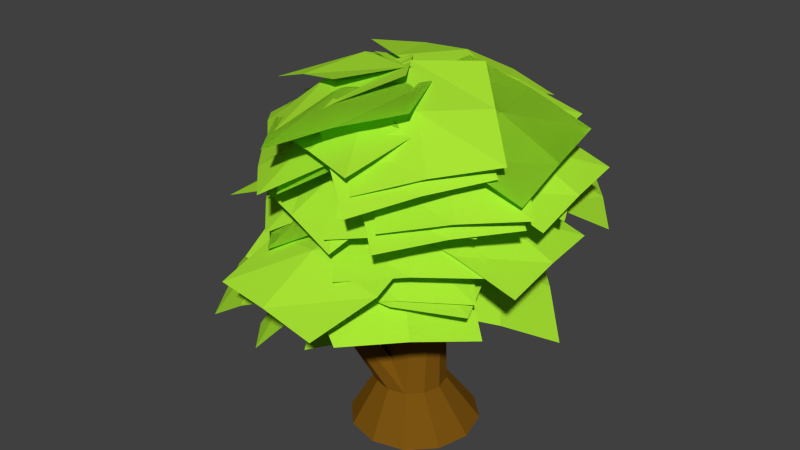 # Source: tree2.blend  (saved by Blender 2.75.0; exported with 4.5.12 LTS)
import bpy
from mathutils import Matrix  # noqa: F401  (used for matrix-valued properties, if any)

bpy.ops.wm.read_factory_settings(use_empty=True)
scene = bpy.context.scene
scene.name = 'Scene'

# ---- collections
col_collection_1 = bpy.data.collections.new('Collection 1'); scene.collection.children.link(col_collection_1)

# ---- materials (node trees are filled in below, after node groups)
mat_tree2_crown = bpy.data.materials.new('tree2_crown')
mat_tree2_crown.alpha_threshold = 0.0
mat_tree2_crown.use_transparent_shadow = False
mat_tree2_crown.diffuse_color = (0.41, 0.8, 0.03533, 1.0)
mat_tree2_crown.roughness = 0.5
mat_material_003 = bpy.data.materials.new('Material.003')
mat_material_003.alpha_threshold = 0.0
mat_material_003.use_transparent_shadow = False
mat_material_003.diffuse_color = (0.196, 0.08638, 0.005878, 1.0)
mat_material_003.roughness = 0.5

# ---- material node trees

# ---- world
world_world = bpy.data.worlds.new('World'); scene.world = world_world
world_world.color = (0.05088, 0.05088, 0.05088)
world_world.use_sun_shadow = False
world_world.sun_shadow_jitter_overblur = 0.0
world_world.cycles.sampling_method = 'MANUAL'
world_world.cycles.sample_map_resolution = 256

# ---- meshes
me_plane_053 = bpy.data.meshes.new('Plane.053')
me_plane_053.from_pydata([(1.0, -1.0, -0.2717), (-1.0, -1.0, -0.2717), (1.0, 1.0, -0.2717), (-1.0, 1.0, -0.2717), (0.0, -1.0, -0.2168), (0.0, 1.0, -0.2168), (-1.239, 0.0, -0.2117), (1.0, 0.0, -0.2117), (0.0, 0.0, 0.0)], [], [(8, 7, 2, 5), (6, 8, 5, 3), (1, 4, 8, 6), (4, 0, 7, 8)])
_uv = me_plane_053.uv_layers.new(name='UVMap')
_uv.uv.foreach_set('vector', [0.5512, 0.6053, 0.9967, 0.6053, 0.9819, 0.9222, 0.5589, 0.9994, 0.001588, 0.6053, 0.5512, 0.6053, 0.5589, 0.9994, 0.1098, 0.9713, 0.04374, 0.4029, 0.5589, 0.243, 0.5512, 0.6053, 0.001588, 0.6053, 0.5589, 0.243, 1.001, 0.2457, 0.9967, 0.6053, 0.5512, 0.6053])
me_plane_053.materials.append(mat_tree2_crown)
me_plane_053.use_remesh_preserve_volume = False
me_plane_053.use_remesh_preserve_attributes = False
me_plane_053.use_mirror_vertex_groups = False
me_plane_053.update()
me_plane_052 = bpy.data.meshes.new('Plane.052')
me_plane_052.from_pydata([(1.0, -1.0, -0.2717), (-1.0, -1.0, -0.2717), (1.0, 1.0, -0.2717), (-1.0, 1.0, -0.2717), (0.0, -1.0, -0.2168), (0.0, 1.0, -0.2168), (-1.239, 0.0, -0.2117), (1.0, 0.0, -0.2117), (0.0, 0.0, 0.0)], [], [(8, 7, 2, 5), (6, 8, 5, 3), (1, 4, 8, 6), (4, 0, 7, 8)])
_uv = me_plane_052.uv_layers.new(name='UVMap')
_uv.uv.foreach_set('vector', [0.5512, 0.6053, 0.9967, 0.6053, 0.9819, 0.9222, 0.5589, 0.9994, 0.001588, 0.6053, 0.5512, 0.6053, 0.5589, 0.9994, 0.1098, 0.9713, 0.04374, 0.4029, 0.5589, 0.243, 0.5512, 0.6053, 0.001588, 0.6053, 0.5589, 0.243, 1.001, 0.2457, 0.9967, 0.6053, 0.5512, 0.6053])
me_plane_052.materials.append(mat_tree2_crown)
me_plane_052.use_remesh_preserve_volume = False
me_plane_052.use_remesh_preserve_attributes = False
me_plane_052.use_mirror_vertex_groups = False
me_plane_052.update()
me_plane_051 = bpy.data.meshes.new('Plane.051')
me_plane_051.from_pydata([(1.0, -1.0, -0.2717), (-1.0, -1.0, -0.2717), (1.0, 1.0, -0.2717), (-1.0, 1.0, -0.2717), (0.0, -1.0, -0.2168), (0.0, 1.0, -0.2168), (-1.239, 0.0, -0.2117), (1.0, 0.0, -0.2117), (0.0, 0.0, 0.0)], [], [(8, 7, 2, 5), (6, 8, 5, 3), (1, 4, 8, 6), (4, 0, 7, 8)])
_uv = me_plane_051.uv_layers.new(name='UVMap')
_uv.uv.foreach_set('vector', [0.5512, 0.6053, 0.9967, 0.6053, 0.9819, 0.9222, 0.5589, 0.9994, 0.001588, 0.6053, 0.5512, 0.6053, 0.5589, 0.9994, 0.1098, 0.9713, 0.04374, 0.4029, 0.5589, 0.243, 0.5512, 0.6053, 0.001588, 0.6053, 0.5589, 0.243, 1.001, 0.2457, 0.9967, 0.6053, 0.5512, 0.6053])
me_plane_051.materials.append(mat_tree2_crown)
me_plane_051.use_remesh_preserve_volume = False
me_plane_051.use_remesh_preserve_attributes = False
me_plane_051.use_mirror_vertex_groups = False
me_plane_051.update()
me_plane_050 = bpy.data.meshes.new('Plane.050')
me_plane_050.from_pydata([(1.0, -1.0, -0.2717), (-1.0, -1.0, -0.2717), (1.0, 1.0, -0.2717), (-1.0, 1.0, -0.2717), (0.0, -1.0, -0.2168), (0.0, 1.0, -0.2168), (-1.239, 0.0, -0.2117), (1.0, 0.0, -0.2117), (0.0, 0.0, 0.0)], [], [(8, 7, 2, 5), (6, 8, 5, 3), (1, 4, 8, 6), (4, 0, 7, 8)])
_uv = me_plane_050.uv_layers.new(name='UVMap')
_uv.uv.foreach_set('vector', [0.5512, 0.6053, 0.9967, 0.6053, 0.9819, 0.9222, 0.5589, 0.9994, 0.001588, 0.6053, 0.5512, 0.6053, 0.5589, 0.9994, 0.1098, 0.9713, 0.04374, 0.4029, 0.5589, 0.243, 0.5512, 0.6053, 0.001588, 0.6053, 0.5589, 0.243, 1.001, 0.2457, 0.9967, 0.6053, 0.5512, 0.6053])
me_plane_050.materials.append(mat_tree2_crown)
me_plane_050.use_remesh_preserve_volume = False
me_plane_050.use_remesh_preserve_attributes = False
me_plane_050.use_mirror_vertex_groups = False
me_plane_050.update()
me_plane_049 = bpy.data.meshes.new('Plane.049')
me_plane_049.from_pydata([(1.0, -1.0, -0.2717), (-1.0, -1.0, -0.2717), (1.0, 1.0, -0.2717), (-1.0, 1.0, -0.2717), (0.0, -1.0, -0.2168), (0.0, 1.0, -0.2168), (-1.239, 0.0, -0.2117), (1.0, 0.0, -0.2117), (0.0, 0.0, 0.0)], [], [(8, 7, 2, 5), (6, 8, 5, 3), (1, 4, 8, 6), (4, 0, 7, 8)])
_uv = me_plane_049.uv_layers.new(name='UVMap')
_uv.uv.foreach_set('vector', [0.5512, 0.6053, 0.9967, 0.6053, 0.9819, 0.9222, 0.5589, 0.9994, 0.001588, 0.6053, 0.5512, 0.6053, 0.5589, 0.9994, 0.1098, 0.9713, 0.04374, 0.4029, 0.5589, 0.243, 0.5512, 0.6053, 0.001588, 0.6053, 0.5589, 0.243, 1.001, 0.2457, 0.9967, 0.6053, 0.5512, 0.6053])
me_plane_049.materials.append(mat_tree2_crown)
me_plane_049.use_remesh_preserve_volume = False
me_plane_049.use_remesh_preserve_attributes = False
me_plane_049.use_mirror_vertex_groups = False
me_plane_049.update()
me_plane_047 = bpy.data.meshes.new('Plane.047')
me_plane_047.from_pydata([(1.0, -1.0, -0.2717), (-1.0, -1.0, -0.2717), (1.0, 1.0, -0.2717), (-1.0, 1.0, -0.2717), (0.0, -1.0, -0.2168), (0.0, 1.0, -0.2168), (-1.239, 0.0, -0.2117), (1.0, 0.0, -0.2117), (0.0, 0.0, 0.0)], [], [(8, 7, 2, 5), (6, 8, 5, 3), (1, 4, 8, 6), (4, 0, 7, 8)])
_uv = me_plane_047.uv_layers.new(name='UVMap')
_uv.uv.foreach_set('vector', [0.5512, 0.6053, 0.9967, 0.6053, 0.9819, 0.9222, 0.5589, 0.9994, 0.001588, 0.6053, 0.5512, 0.6053, 0.5589, 0.9994, 0.1098, 0.9713, 0.04374, 0.4029, 0.5589, 0.243, 0.5512, 0.6053, 0.001588, 0.6053, 0.5589, 0.243, 1.001, 0.2457, 0.9967, 0.6053, 0.5512, 0.6053])
me_plane_047.materials.append(mat_tree2_crown)
me_plane_047.use_remesh_preserve_volume = False
me_plane_047.use_remesh_preserve_attributes = False
me_plane_047.use_mirror_vertex_groups = False
me_plane_047.update()
me_plane_046 = bpy.data.meshes.new('Plane.046')
me_plane_046.from_pydata([(1.0, -1.0, -0.2717), (-1.0, -1.0, -0.2717), (1.0, 1.0, -0.2717), (-1.0, 1.0, -0.2717), (0.0, -1.0, -0.2168), (0.0, 1.0, -0.2168), (-1.239, 0.0, -0.2117), (1.0, 0.0, -0.2117), (0.0, 0.0, 0.0)], [], [(8, 7, 2, 5), (6, 8, 5, 3), (1, 4, 8, 6), (4, 0, 7, 8)])
_uv = me_plane_046.uv_layers.new(name='UVMap')
_uv.uv.foreach_set('vector', [0.5512, 0.6053, 0.9967, 0.6053, 0.9819, 0.9222, 0.5589, 0.9994, 0.001588, 0.6053, 0.5512, 0.6053, 0.5589, 0.9994, 0.1098, 0.9713, 0.04374, 0.4029, 0.5589, 0.243, 0.5512, 0.6053, 0.001588, 0.6053, 0.5589, 0.243, 1.001, 0.2457, 0.9967, 0.6053, 0.5512, 0.6053])
me_plane_046.materials.append(mat_tree2_crown)
me_plane_046.use_remesh_preserve_volume = False
me_plane_046.use_remesh_preserve_attributes = False
me_plane_046.use_mirror_vertex_groups = False
me_plane_046.update()
me_plane_045 = bpy.data.meshes.new('Plane.045')
me_plane_045.from_pydata([(1.0, -1.0, -0.2717), (-1.0, -1.0, -0.2717), (1.0, 1.0, -0.2717), (-1.0, 1.0, -0.2717), (0.0, -1.0, -0.2168), (0.0, 1.0, -0.2168), (-1.239, 0.0, -0.2117), (1.0, 0.0, -0.2117), (0.0, 0.0, 0.0)], [], [(8, 7, 2, 5), (6, 8, 5, 3), (1, 4, 8, 6), (4, 0, 7, 8)])
_uv = me_plane_045.uv_layers.new(name='UVMap')
_uv.uv.foreach_set('vector', [0.5512, 0.6053, 0.9967, 0.6053, 0.9819, 0.9222, 0.5589, 0.9994, 0.001588, 0.6053, 0.5512, 0.6053, 0.5589, 0.9994, 0.1098, 0.9713, 0.04374, 0.4029, 0.5589, 0.243, 0.5512, 0.6053, 0.001588, 0.6053, 0.5589, 0.243, 1.001, 0.2457, 0.9967, 0.6053, 0.5512, 0.6053])
me_plane_045.materials.append(mat_tree2_crown)
me_plane_045.use_remesh_preserve_volume = False
me_plane_045.use_remesh_preserve_attributes = False
me_plane_045.use_mirror_vertex_groups = False
me_plane_045.update()
me_plane_044 = bpy.data.meshes.new('Plane.044')
me_plane_044.from_pydata([(1.0, -1.0, -0.2717), (-1.0, -1.0, -0.2717), (1.0, 1.0, -0.2717), (-1.0, 1.0, -0.2717), (0.0, -1.0, -0.2168), (0.0, 1.0, -0.2168), (-1.239, 0.0, -0.2117), (1.0, 0.0, -0.2117), (0.0, 0.0, 0.0)], [], [(8, 7, 2, 5), (6, 8, 5, 3), (1, 4, 8, 6), (4, 0, 7, 8)])
_uv = me_plane_044.uv_layers.new(name='UVMap')
_uv.uv.foreach_set('vector', [0.5512, 0.6053, 0.9967, 0.6053, 0.9819, 0.9222, 0.5589, 0.9994, 0.001588, 0.6053, 0.5512, 0.6053, 0.5589, 0.9994, 0.1098, 0.9713, 0.04374, 0.4029, 0.5589, 0.243, 0.5512, 0.6053, 0.001588, 0.6053, 0.5589, 0.243, 1.001, 0.2457, 0.9967, 0.6053, 0.5512, 0.6053])
me_plane_044.materials.append(mat_tree2_crown)
me_plane_044.use_remesh_preserve_volume = False
me_plane_044.use_remesh_preserve_attributes = False
me_plane_044.use_mirror_vertex_groups = False
me_plane_044.update()
me_plane_043 = bpy.data.meshes.new('Plane.043')
me_plane_043.from_pydata([(1.0, -1.0, -0.2717), (-1.0, -1.0, -0.2717), (1.0, 1.0, -0.2717), (-1.0, 1.0, -0.2717), (0.0, -1.0, -0.2168), (0.0, 1.0, -0.2168), (-1.239, 0.0, -0.2117), (1.0, 0.0, -0.2117), (0.0, 0.0, 0.0)], [], [(8, 7, 2, 5), (6, 8, 5, 3), (1, 4, 8, 6), (4, 0, 7, 8)])
_uv = me_plane_043.uv_layers.new(name='UVMap')
_uv.uv.foreach_set('vector', [0.5512, 0.6053, 0.9967, 0.6053, 0.9819, 0.9222, 0.5589, 0.9994, 0.001588, 0.6053, 0.5512, 0.6053, 0.5589, 0.9994, 0.1098, 0.9713, 0.04374, 0.4029, 0.5589, 0.243, 0.5512, 0.6053, 0.001588, 0.6053, 0.5589, 0.243, 1.001, 0.2457, 0.9967, 0.6053, 0.5512, 0.6053])
me_plane_043.materials.append(mat_tree2_crown)
me_plane_043.use_remesh_preserve_volume = False
me_plane_043.use_remesh_preserve_attributes = False
me_plane_043.use_mirror_vertex_groups = False
me_plane_043.update()
me_plane_042 = bpy.data.meshes.new('Plane.042')
me_plane_042.from_pydata([(1.0, -1.0, -0.2717), (-1.0, -1.0, -0.2717), (1.0, 1.0, -0.2717), (-1.0, 1.0, -0.2717), (0.0, -1.0, -0.2168), (0.0, 1.0, -0.2168), (-1.239, 0.0, -0.2117), (1.0, 0.0, -0.2117), (0.0, 0.0, 0.0)], [], [(8, 7, 2, 5), (6, 8, 5, 3), (1, 4, 8, 6), (4, 0, 7, 8)])
_uv = me_plane_042.uv_layers.new(name='UVMap')
_uv.uv.foreach_set('vector', [0.5512, 0.6053, 0.9967, 0.6053, 0.9819, 0.9222, 0.5589, 0.9994, 0.001588, 0.6053, 0.5512, 0.6053, 0.5589, 0.9994, 0.1098, 0.9713, 0.04374, 0.4029, 0.5589, 0.243, 0.5512, 0.6053, 0.001588, 0.6053, 0.5589, 0.243, 1.001, 0.2457, 0.9967, 0.6053, 0.5512, 0.6053])
me_plane_042.materials.append(mat_tree2_crown)
me_plane_042.use_remesh_preserve_volume = False
me_plane_042.use_remesh_preserve_attributes = False
me_plane_042.use_mirror_vertex_groups = False
me_plane_042.update()
me_plane_041 = bpy.data.meshes.new('Plane.041')
me_plane_041.from_pydata([(1.0, -1.0, -0.2717), (-1.0, -1.0, -0.2717), (1.0, 1.0, -0.2717), (-1.0, 1.0, -0.2717), (0.0, -1.0, -0.2168), (0.0, 1.0, -0.2168), (-1.239, 0.0, -0.2117), (1.0, 0.0, -0.2117), (0.0, 0.0, 0.0)], [], [(8, 7, 2, 5), (6, 8, 5, 3), (1, 4, 8, 6), (4, 0, 7, 8)])
_uv = me_plane_041.uv_layers.new(name='UVMap')
_uv.uv.foreach_set('vector', [0.5512, 0.6053, 0.9967, 0.6053, 0.9819, 0.9222, 0.5589, 0.9994, 0.001588, 0.6053, 0.5512, 0.6053, 0.5589, 0.9994, 0.1098, 0.9713, 0.04374, 0.4029, 0.5589, 0.243, 0.5512, 0.6053, 0.001588, 0.6053, 0.5589, 0.243, 1.001, 0.2457, 0.9967, 0.6053, 0.5512, 0.6053])
me_plane_041.materials.append(mat_tree2_crown)
me_plane_041.use_remesh_preserve_volume = False
me_plane_041.use_remesh_preserve_attributes = False
me_plane_041.use_mirror_vertex_groups = False
me_plane_041.update()
me_plane_040 = bpy.data.meshes.new('Plane.040')
me_plane_040.from_pydata([(1.0, -1.0, -0.2717), (-1.0, -1.0, -0.2717), (1.0, 1.0, -0.2717), (-1.0, 1.0, -0.2717), (0.0, -1.0, -0.2168), (0.0, 1.0, -0.2168), (-1.239, 0.0, -0.2117), (1.0, 0.0, -0.2117), (0.0, 0.0, 0.0)], [], [(8, 7, 2, 5), (6, 8, 5, 3), (1, 4, 8, 6), (4, 0, 7, 8)])
_uv = me_plane_040.uv_layers.new(name='UVMap')
_uv.uv.foreach_set('vector', [0.5512, 0.6053, 0.9967, 0.6053, 0.9819, 0.9222, 0.5589, 0.9994, 0.001588, 0.6053, 0.5512, 0.6053, 0.5589, 0.9994, 0.1098, 0.9713, 0.04374, 0.4029, 0.5589, 0.243, 0.5512, 0.6053, 0.001588, 0.6053, 0.5589, 0.243, 1.001, 0.2457, 0.9967, 0.6053, 0.5512, 0.6053])
me_plane_040.materials.append(mat_tree2_crown)
me_plane_040.use_remesh_preserve_volume = False
me_plane_040.use_remesh_preserve_attributes = False
me_plane_040.use_mirror_vertex_groups = False
me_plane_040.update()
me_plane_039 = bpy.data.meshes.new('Plane.039')
me_plane_039.from_pydata([(1.0, -1.0, -0.2717), (-1.0, -1.0, -0.2717), (1.0, 1.0, -0.2717), (-1.0, 1.0, -0.2717), (0.0, -1.0, -0.2168), (0.0, 1.0, -0.2168), (-1.239, 0.0, -0.2117), (1.0, 0.0, -0.2117), (0.0, 0.0, 0.0)], [], [(8, 7, 2, 5), (6, 8, 5, 3), (1, 4, 8, 6), (4, 0, 7, 8)])
_uv = me_plane_039.uv_layers.new(name='UVMap')
_uv.uv.foreach_set('vector', [0.5512, 0.6053, 0.9967, 0.6053, 0.9819, 0.9222, 0.5589, 0.9994, 0.001588, 0.6053, 0.5512, 0.6053, 0.5589, 0.9994, 0.1098, 0.9713, 0.04374, 0.4029, 0.5589, 0.243, 0.5512, 0.6053, 0.001588, 0.6053, 0.5589, 0.243, 1.001, 0.2457, 0.9967, 0.6053, 0.5512, 0.6053])
me_plane_039.materials.append(mat_tree2_crown)
me_plane_039.use_remesh_preserve_volume = False
me_plane_039.use_remesh_preserve_attributes = False
me_plane_039.use_mirror_vertex_groups = False
me_plane_039.update()
me_plane_038 = bpy.data.meshes.new('Plane.038')
me_plane_038.from_pydata([(1.0, -1.0, -0.2717), (-1.0, -1.0, -0.2717), (1.0, 1.0, -0.2717), (-1.0, 1.0, -0.2717), (0.0, -1.0, -0.2168), (0.0, 1.0, -0.2168), (-1.239, 0.0, -0.2117), (1.0, 0.0, -0.2117), (0.0, 0.0, 0.0)], [], [(8, 7, 2, 5), (6, 8, 5, 3), (1, 4, 8, 6), (4, 0, 7, 8)])
_uv = me_plane_038.uv_layers.new(name='UVMap')
_uv.uv.foreach_set('vector', [0.5512, 0.6053, 0.9967, 0.6053, 0.9819, 0.9222, 0.5589, 0.9994, 0.001588, 0.6053, 0.5512, 0.6053, 0.5589, 0.9994, 0.1098, 0.9713, 0.04374, 0.4029, 0.5589, 0.243, 0.5512, 0.6053, 0.001588, 0.6053, 0.5589, 0.243, 1.001, 0.2457, 0.9967, 0.6053, 0.5512, 0.6053])
me_plane_038.materials.append(mat_tree2_crown)
me_plane_038.use_remesh_preserve_volume = False
me_plane_038.use_remesh_preserve_attributes = False
me_plane_038.use_mirror_vertex_groups = False
me_plane_038.update()
me_plane_037 = bpy.data.meshes.new('Plane.037')
me_plane_037.from_pydata([(1.0, -1.0, -0.2717), (-1.0, -1.0, -0.2717), (1.0, 1.0, -0.2717), (-1.0, 1.0, -0.2717), (0.0, -1.0, -0.2168), (0.0, 1.0, -0.2168), (-1.239, 0.0, -0.2117), (1.0, 0.0, -0.2117), (0.0, 0.0, 0.0)], [], [(8, 7, 2, 5), (6, 8, 5, 3), (1, 4, 8, 6), (4, 0, 7, 8)])
_uv = me_plane_037.uv_layers.new(name='UVMap')
_uv.uv.foreach_set('vector', [0.5512, 0.6053, 0.9967, 0.6053, 0.9819, 0.9222, 0.5589, 0.9994, 0.001588, 0.6053, 0.5512, 0.6053, 0.5589, 0.9994, 0.1098, 0.9713, 0.04374, 0.4029, 0.5589, 0.243, 0.5512, 0.6053, 0.001588, 0.6053, 0.5589, 0.243, 1.001, 0.2457, 0.9967, 0.6053, 0.5512, 0.6053])
me_plane_037.materials.append(mat_tree2_crown)
me_plane_037.use_remesh_preserve_volume = False
me_plane_037.use_remesh_preserve_attributes = False
me_plane_037.use_mirror_vertex_groups = False
me_plane_037.update()
me_plane_036 = bpy.data.meshes.new('Plane.036')
me_plane_036.from_pydata([(1.0, -1.0, -0.2717), (-1.0, -1.0, -0.2717), (1.0, 1.0, -0.2717), (-1.0, 1.0, -0.2717), (0.0, -1.0, -0.2168), (0.0, 1.0, -0.2168), (-1.239, 0.0, -0.2117), (1.0, 0.0, -0.2117), (0.0, 0.0, 0.0)], [], [(8, 7, 2, 5), (6, 8, 5, 3), (1, 4, 8, 6), (4, 0, 7, 8)])
_uv = me_plane_036.uv_layers.new(name='UVMap')
_uv.uv.foreach_set('vector', [0.5512, 0.6053, 0.9967, 0.6053, 0.9819, 0.9222, 0.5589, 0.9994, 0.001588, 0.6053, 0.5512, 0.6053, 0.5589, 0.9994, 0.1098, 0.9713, 0.04374, 0.4029, 0.5589, 0.243, 0.5512, 0.6053, 0.001588, 0.6053, 0.5589, 0.243, 1.001, 0.2457, 0.9967, 0.6053, 0.5512, 0.6053])
me_plane_036.materials.append(mat_tree2_crown)
me_plane_036.use_remesh_preserve_volume = False
me_plane_036.use_remesh_preserve_attributes = False
me_plane_036.use_mirror_vertex_groups = False
me_plane_036.update()
me_plane_035 = bpy.data.meshes.new('Plane.035')
me_plane_035.from_pydata([(1.0, -1.0, -0.2717), (-1.0, -1.0, -0.2717), (1.0, 1.0, -0.2717), (-1.0, 1.0, -0.2717), (0.0, -1.0, -0.2168), (0.0, 1.0, -0.2168), (-1.239, 0.0, -0.2117), (1.0, 0.0, -0.2117), (0.0, 0.0, 0.0)], [], [(8, 7, 2, 5), (6, 8, 5, 3), (1, 4, 8, 6), (4, 0, 7, 8)])
_uv = me_plane_035.uv_layers.new(name='UVMap')
_uv.uv.foreach_set('vector', [0.5512, 0.6053, 0.9967, 0.6053, 0.9819, 0.9222, 0.5589, 0.9994, 0.001588, 0.6053, 0.5512, 0.6053, 0.5589, 0.9994, 0.1098, 0.9713, 0.04374, 0.4029, 0.5589, 0.243, 0.5512, 0.6053, 0.001588, 0.6053, 0.5589, 0.243, 1.001, 0.2457, 0.9967, 0.6053, 0.5512, 0.6053])
me_plane_035.materials.append(mat_tree2_crown)
me_plane_035.use_remesh_preserve_volume = False
me_plane_035.use_remesh_preserve_attributes = False
me_plane_035.use_mirror_vertex_groups = False
me_plane_035.update()
me_plane_034 = bpy.data.meshes.new('Plane.034')
me_plane_034.from_pydata([(1.0, -1.0, -0.2717), (-1.0, -1.0, -0.2717), (1.0, 1.0, -0.2717), (-1.0, 1.0, -0.2717), (0.0, -1.0, -0.2168), (0.0, 1.0, -0.2168), (-1.239, 0.0, -0.2117), (1.0, 0.0, -0.2117), (0.0, 0.0, 0.0)], [], [(8, 7, 2, 5), (6, 8, 5, 3), (1, 4, 8, 6), (4, 0, 7, 8)])
_uv = me_plane_034.uv_layers.new(name='UVMap')
_uv.uv.foreach_set('vector', [0.5512, 0.6053, 0.9967, 0.6053, 0.9819, 0.9222, 0.5589, 0.9994, 0.001588, 0.6053, 0.5512, 0.6053, 0.5589, 0.9994, 0.1098, 0.9713, 0.04374, 0.4029, 0.5589, 0.243, 0.5512, 0.6053, 0.001588, 0.6053, 0.5589, 0.243, 1.001, 0.2457, 0.9967, 0.6053, 0.5512, 0.6053])
me_plane_034.materials.append(mat_tree2_crown)
me_plane_034.use_remesh_preserve_volume = False
me_plane_034.use_remesh_preserve_attributes = False
me_plane_034.use_mirror_vertex_groups = False
me_plane_034.update()
me_plane_033 = bpy.data.meshes.new('Plane.033')
me_plane_033.from_pydata([(1.0, -1.0, -0.2717), (-1.0, -1.0, -0.2717), (1.0, 1.0, -0.2717), (-1.0, 1.0, -0.2717), (0.0, -1.0, -0.2168), (0.0, 1.0, -0.2168), (-1.239, 0.0, -0.2117), (1.0, 0.0, -0.2117), (0.0, 0.0, 0.0)], [], [(8, 7, 2, 5), (6, 8, 5, 3), (1, 4, 8, 6), (4, 0, 7, 8)])
_uv = me_plane_033.uv_layers.new(name='UVMap')
_uv.uv.foreach_set('vector', [0.5512, 0.6053, 0.9967, 0.6053, 0.9819, 0.9222, 0.5589, 0.9994, 0.001588, 0.6053, 0.5512, 0.6053, 0.5589, 0.9994, 0.1098, 0.9713, 0.04374, 0.4029, 0.5589, 0.243, 0.5512, 0.6053, 0.001588, 0.6053, 0.5589, 0.243, 1.001, 0.2457, 0.9967, 0.6053, 0.5512, 0.6053])
me_plane_033.materials.append(mat_tree2_crown)
me_plane_033.use_remesh_preserve_volume = False
me_plane_033.use_remesh_preserve_attributes = False
me_plane_033.use_mirror_vertex_groups = False
me_plane_033.update()
me_plane_032 = bpy.data.meshes.new('Plane.032')
me_plane_032.from_pydata([(1.0, -1.0, -0.2717), (-1.0, -1.0, -0.2717), (1.0, 1.0, -0.2717), (-1.0, 1.0, -0.2717), (0.0, -1.0, -0.2168), (0.0, 1.0, -0.2168), (-1.239, 0.0, -0.2117), (1.0, 0.0, -0.2117), (0.0, 0.0, 0.0)], [], [(8, 7, 2, 5), (6, 8, 5, 3), (1, 4, 8, 6), (4, 0, 7, 8)])
_uv = me_plane_032.uv_layers.new(name='UVMap')
_uv.uv.foreach_set('vector', [0.5512, 0.6053, 0.9967, 0.6053, 0.9819, 0.9222, 0.5589, 0.9994, 0.001588, 0.6053, 0.5512, 0.6053, 0.5589, 0.9994, 0.1098, 0.9713, 0.04374, 0.4029, 0.5589, 0.243, 0.5512, 0.6053, 0.001588, 0.6053, 0.5589, 0.243, 1.001, 0.2457, 0.9967, 0.6053, 0.5512, 0.6053])
me_plane_032.materials.append(mat_tree2_crown)
me_plane_032.use_remesh_preserve_volume = False
me_plane_032.use_remesh_preserve_attributes = False
me_plane_032.use_mirror_vertex_groups = False
me_plane_032.update()
me_plane_031 = bpy.data.meshes.new('Plane.031')
me_plane_031.from_pydata([(1.0, -1.0, -0.2717), (-1.0, -1.0, -0.2717), (1.0, 1.0, -0.2717), (-1.0, 1.0, -0.2717), (0.0, -1.0, -0.2168), (0.0, 1.0, -0.2168), (-1.239, 0.0, -0.2117), (1.0, 0.0, -0.2117), (0.0, 0.0, 0.0)], [], [(8, 7, 2, 5), (6, 8, 5, 3), (1, 4, 8, 6), (4, 0, 7, 8)])
_uv = me_plane_031.uv_layers.new(name='UVMap')
_uv.uv.foreach_set('vector', [0.5512, 0.6053, 0.9967, 0.6053, 0.9819, 0.9222, 0.5589, 0.9994, 0.001588, 0.6053, 0.5512, 0.6053, 0.5589, 0.9994, 0.1098, 0.9713, 0.04374, 0.4029, 0.5589, 0.243, 0.5512, 0.6053, 0.001588, 0.6053, 0.5589, 0.243, 1.001, 0.2457, 0.9967, 0.6053, 0.5512, 0.6053])
me_plane_031.materials.append(mat_tree2_crown)
me_plane_031.use_remesh_preserve_volume = False
me_plane_031.use_remesh_preserve_attributes = False
me_plane_031.use_mirror_vertex_groups = False
me_plane_031.update()
me_plane_030 = bpy.data.meshes.new('Plane.030')
me_plane_030.from_pydata([(1.0, -1.0, -0.2717), (-1.0, -1.0, -0.2717), (1.0, 1.0, -0.2717), (-1.0, 1.0, -0.2717), (0.0, -1.0, -0.2168), (0.0, 1.0, -0.2168), (-1.239, 0.0, -0.2117), (1.0, 0.0, -0.2117), (0.0, 0.0, 0.0)], [], [(8, 7, 2, 5), (6, 8, 5, 3), (1, 4, 8, 6), (4, 0, 7, 8)])
_uv = me_plane_030.uv_layers.new(name='UVMap')
_uv.uv.foreach_set('vector', [0.5512, 0.6053, 0.9967, 0.6053, 0.9819, 0.9222, 0.5589, 0.9994, 0.001588, 0.6053, 0.5512, 0.6053, 0.5589, 0.9994, 0.1098, 0.9713, 0.04374, 0.4029, 0.5589, 0.243, 0.5512, 0.6053, 0.001588, 0.6053, 0.5589, 0.243, 1.001, 0.2457, 0.9967, 0.6053, 0.5512, 0.6053])
me_plane_030.materials.append(mat_tree2_crown)
me_plane_030.use_remesh_preserve_volume = False
me_plane_030.use_remesh_preserve_attributes = False
me_plane_030.use_mirror_vertex_groups = False
me_plane_030.update()
me_plane_029 = bpy.data.meshes.new('Plane.029')
me_plane_029.from_pydata([(1.0, -1.0, -0.2717), (-1.0, -1.0, -0.2717), (1.0, 1.0, -0.2717), (-1.0, 1.0, -0.2717), (0.0, -1.0, -0.2168), (0.0, 1.0, -0.2168), (-1.239, 0.0, -0.2117), (1.0, 0.0, -0.2117), (0.0, 0.0, 0.0)], [], [(8, 7, 2, 5), (6, 8, 5, 3), (1, 4, 8, 6), (4, 0, 7, 8)])
_uv = me_plane_029.uv_layers.new(name='UVMap')
_uv.uv.foreach_set('vector', [0.5512, 0.6053, 0.9967, 0.6053, 0.9819, 0.9222, 0.5589, 0.9994, 0.001588, 0.6053, 0.5512, 0.6053, 0.5589, 0.9994, 0.1098, 0.9713, 0.04374, 0.4029, 0.5589, 0.243, 0.5512, 0.6053, 0.001588, 0.6053, 0.5589, 0.243, 1.001, 0.2457, 0.9967, 0.6053, 0.5512, 0.6053])
me_plane_029.materials.append(mat_tree2_crown)
me_plane_029.use_remesh_preserve_volume = False
me_plane_029.use_remesh_preserve_attributes = False
me_plane_029.use_mirror_vertex_groups = False
me_plane_029.update()
me_plane_028 = bpy.data.meshes.new('Plane.028')
me_plane_028.from_pydata([(1.0, -1.0, -0.2717), (-1.0, -1.0, -0.2717), (1.0, 1.0, -0.2717), (-1.0, 1.0, -0.2717), (0.0, -1.0, -0.2168), (0.0, 1.0, -0.2168), (-1.239, 0.0, -0.2117), (1.0, 0.0, -0.2117), (0.0, 0.0, 0.0)], [], [(8, 7, 2, 5), (6, 8, 5, 3), (1, 4, 8, 6), (4, 0, 7, 8)])
_uv = me_plane_028.uv_layers.new(name='UVMap')
_uv.uv.foreach_set('vector', [0.5512, 0.6053, 0.9967, 0.6053, 0.9819, 0.9222, 0.5589, 0.9994, 0.001588, 0.6053, 0.5512, 0.6053, 0.5589, 0.9994, 0.1098, 0.9713, 0.04374, 0.4029, 0.5589, 0.243, 0.5512, 0.6053, 0.001588, 0.6053, 0.5589, 0.243, 1.001, 0.2457, 0.9967, 0.6053, 0.5512, 0.6053])
me_plane_028.materials.append(mat_tree2_crown)
me_plane_028.use_remesh_preserve_volume = False
me_plane_028.use_remesh_preserve_attributes = False
me_plane_028.use_mirror_vertex_groups = False
me_plane_028.update()
me_plane_027 = bpy.data.meshes.new('Plane.027')
me_plane_027.from_pydata([(1.0, -1.0, -0.2717), (-1.0, -1.0, -0.2717), (1.0, 1.0, -0.2717), (-1.0, 1.0, -0.2717), (0.0, -1.0, -0.2168), (0.0, 1.0, -0.2168), (-1.239, 0.0, -0.2117), (1.0, 0.0, -0.2117), (0.0, 0.0, 0.0)], [], [(8, 7, 2, 5), (6, 8, 5, 3), (1, 4, 8, 6), (4, 0, 7, 8)])
_uv = me_plane_027.uv_layers.new(name='UVMap')
_uv.uv.foreach_set('vector', [0.5512, 0.6053, 0.9967, 0.6053, 0.9819, 0.9222, 0.5589, 0.9994, 0.001588, 0.6053, 0.5512, 0.6053, 0.5589, 0.9994, 0.1098, 0.9713, 0.04374, 0.4029, 0.5589, 0.243, 0.5512, 0.6053, 0.001588, 0.6053, 0.5589, 0.243, 1.001, 0.2457, 0.9967, 0.6053, 0.5512, 0.6053])
me_plane_027.materials.append(mat_tree2_crown)
me_plane_027.use_remesh_preserve_volume = False
me_plane_027.use_remesh_preserve_attributes = False
me_plane_027.use_mirror_vertex_groups = False
me_plane_027.update()
me_plane_026 = bpy.data.meshes.new('Plane.026')
me_plane_026.from_pydata([(1.0, -1.0, -0.2717), (-1.0, -1.0, -0.2717), (1.0, 1.0, -0.2717), (-1.0, 1.0, -0.2717), (0.0, -1.0, -0.2168), (0.0, 1.0, -0.2168), (-1.239, 0.0, -0.2117), (1.0, 0.0, -0.2117), (0.0, 0.0, 0.0)], [], [(8, 7, 2, 5), (6, 8, 5, 3), (1, 4, 8, 6), (4, 0, 7, 8)])
_uv = me_plane_026.uv_layers.new(name='UVMap')
_uv.uv.foreach_set('vector', [0.5512, 0.6053, 0.9967, 0.6053, 0.9819, 0.9222, 0.5589, 0.9994, 0.001588, 0.6053, 0.5512, 0.6053, 0.5589, 0.9994, 0.1098, 0.9713, 0.04374, 0.4029, 0.5589, 0.243, 0.5512, 0.6053, 0.001588, 0.6053, 0.5589, 0.243, 1.001, 0.2457, 0.9967, 0.6053, 0.5512, 0.6053])
me_plane_026.materials.append(mat_tree2_crown)
me_plane_026.use_remesh_preserve_volume = False
me_plane_026.use_remesh_preserve_attributes = False
me_plane_026.use_mirror_vertex_groups = False
me_plane_026.update()
me_plane_025 = bpy.data.meshes.new('Plane.025')
me_plane_025.from_pydata([(1.0, -1.0, -0.2717), (-1.0, -1.0, -0.2717), (1.0, 1.0, -0.2717), (-1.0, 1.0, -0.2717), (0.0, -1.0, -0.2168), (0.0, 1.0, -0.2168), (-1.239, 0.0, -0.2117), (1.0, 0.0, -0.2117), (0.0, 0.0, 0.0)], [], [(8, 7, 2, 5), (6, 8, 5, 3), (1, 4, 8, 6), (4, 0, 7, 8)])
_uv = me_plane_025.uv_layers.new(name='UVMap')
_uv.uv.foreach_set('vector', [0.5512, 0.6053, 0.9967, 0.6053, 0.9819, 0.9222, 0.5589, 0.9994, 0.001588, 0.6053, 0.5512, 0.6053, 0.5589, 0.9994, 0.1098, 0.9713, 0.04374, 0.4029, 0.5589, 0.243, 0.5512, 0.6053, 0.001588, 0.6053, 0.5589, 0.243, 1.001, 0.2457, 0.9967, 0.6053, 0.5512, 0.6053])
me_plane_025.materials.append(mat_tree2_crown)
me_plane_025.use_remesh_preserve_volume = False
me_plane_025.use_remesh_preserve_attributes = False
me_plane_025.use_mirror_vertex_groups = False
me_plane_025.update()
me_plane_024 = bpy.data.meshes.new('Plane.024')
me_plane_024.from_pydata([(1.0, -1.0, -0.2717), (-1.0, -1.0, -0.2717), (1.0, 1.0, -0.2717), (-1.0, 1.0, -0.2717), (0.0, -1.0, -0.2168), (0.0, 1.0, -0.2168), (-1.239, 0.0, -0.2117), (1.0, 0.0, -0.2117), (0.0, 0.0, 0.0)], [], [(8, 7, 2, 5), (6, 8, 5, 3), (1, 4, 8, 6), (4, 0, 7, 8)])
_uv = me_plane_024.uv_layers.new(name='UVMap')
_uv.uv.foreach_set('vector', [0.5512, 0.6053, 0.9967, 0.6053, 0.9819, 0.9222, 0.5589, 0.9994, 0.001588, 0.6053, 0.5512, 0.6053, 0.5589, 0.9994, 0.1098, 0.9713, 0.04374, 0.4029, 0.5589, 0.243, 0.5512, 0.6053, 0.001588, 0.6053, 0.5589, 0.243, 1.001, 0.2457, 0.9967, 0.6053, 0.5512, 0.6053])
me_plane_024.materials.append(mat_tree2_crown)
me_plane_024.use_remesh_preserve_volume = False
me_plane_024.use_remesh_preserve_attributes = False
me_plane_024.use_mirror_vertex_groups = False
me_plane_024.update()
me_plane_023 = bpy.data.meshes.new('Plane.023')
me_plane_023.from_pydata([(1.0, -1.0, -0.2717), (-1.0, -1.0, -0.2717), (1.0, 1.0, -0.2717), (-1.0, 1.0, -0.2717), (0.0, -1.0, -0.2168), (0.0, 1.0, -0.2168), (-1.239, 0.0, -0.2117), (1.0, 0.0, -0.2117), (0.0, 0.0, 0.0)], [], [(8, 7, 2, 5), (6, 8, 5, 3), (1, 4, 8, 6), (4, 0, 7, 8)])
_uv = me_plane_023.uv_layers.new(name='UVMap')
_uv.uv.foreach_set('vector', [0.5512, 0.6053, 0.9967, 0.6053, 0.9819, 0.9222, 0.5589, 0.9994, 0.001588, 0.6053, 0.5512, 0.6053, 0.5589, 0.9994, 0.1098, 0.9713, 0.04374, 0.4029, 0.5589, 0.243, 0.5512, 0.6053, 0.001588, 0.6053, 0.5589, 0.243, 1.001, 0.2457, 0.9967, 0.6053, 0.5512, 0.6053])
me_plane_023.materials.append(mat_tree2_crown)
me_plane_023.use_remesh_preserve_volume = False
me_plane_023.use_remesh_preserve_attributes = False
me_plane_023.use_mirror_vertex_groups = False
me_plane_023.update()
me_plane_022 = bpy.data.meshes.new('Plane.022')
me_plane_022.from_pydata([(1.0, -1.0, -0.2717), (-1.0, -1.0, -0.2717), (1.0, 1.0, -0.2717), (-1.0, 1.0, -0.2717), (0.0, -1.0, -0.2168), (0.0, 1.0, -0.2168), (-1.239, 0.0, -0.2117), (1.0, 0.0, -0.2117), (0.0, 0.0, 0.0)], [], [(8, 7, 2, 5), (6, 8, 5, 3), (1, 4, 8, 6), (4, 0, 7, 8)])
_uv = me_plane_022.uv_layers.new(name='UVMap')
_uv.uv.foreach_set('vector', [0.5512, 0.6053, 0.9967, 0.6053, 0.9819, 0.9222, 0.5589, 0.9994, 0.001588, 0.6053, 0.5512, 0.6053, 0.5589, 0.9994, 0.1098, 0.9713, 0.04374, 0.4029, 0.5589, 0.243, 0.5512, 0.6053, 0.001588, 0.6053, 0.5589, 0.243, 1.001, 0.2457, 0.9967, 0.6053, 0.5512, 0.6053])
me_plane_022.materials.append(mat_tree2_crown)
me_plane_022.use_remesh_preserve_volume = False
me_plane_022.use_remesh_preserve_attributes = False
me_plane_022.use_mirror_vertex_groups = False
me_plane_022.update()
me_plane_021 = bpy.data.meshes.new('Plane.021')
me_plane_021.from_pydata([(1.0, -1.0, -0.2717), (-1.0, -1.0, -0.2717), (1.0, 1.0, -0.2717), (-1.0, 1.0, -0.2717), (0.0, -1.0, -0.2168), (0.0, 1.0, -0.2168), (-1.239, 0.0, -0.2117), (1.0, 0.0, -0.2117), (0.0, 0.0, 0.0)], [], [(8, 7, 2, 5), (6, 8, 5, 3), (1, 4, 8, 6), (4, 0, 7, 8)])
_uv = me_plane_021.uv_layers.new(name='UVMap')
_uv.uv.foreach_set('vector', [0.5512, 0.6053, 0.9967, 0.6053, 0.9819, 0.9222, 0.5589, 0.9994, 0.001588, 0.6053, 0.5512, 0.6053, 0.5589, 0.9994, 0.1098, 0.9713, 0.04374, 0.4029, 0.5589, 0.243, 0.5512, 0.6053, 0.001588, 0.6053, 0.5589, 0.243, 1.001, 0.2457, 0.9967, 0.6053, 0.5512, 0.6053])
me_plane_021.materials.append(mat_tree2_crown)
me_plane_021.use_remesh_preserve_volume = False
me_plane_021.use_remesh_preserve_attributes = False
me_plane_021.use_mirror_vertex_groups = False
me_plane_021.update()
me_plane_020 = bpy.data.meshes.new('Plane.020')
me_plane_020.from_pydata([(1.0, -1.0, -0.2717), (-1.0, -1.0, -0.2717), (1.0, 1.0, -0.2717), (-1.0, 1.0, -0.2717), (0.0, -1.0, -0.2168), (0.0, 1.0, -0.2168), (-1.239, 0.0, -0.2117), (1.0, 0.0, -0.2117), (0.0, 0.0, 0.0)], [], [(8, 7, 2, 5), (6, 8, 5, 3), (1, 4, 8, 6), (4, 0, 7, 8)])
_uv = me_plane_020.uv_layers.new(name='UVMap')
_uv.uv.foreach_set('vector', [0.5512, 0.6053, 0.9967, 0.6053, 0.9819, 0.9222, 0.5589, 0.9994, 0.001588, 0.6053, 0.5512, 0.6053, 0.5589, 0.9994, 0.1098, 0.9713, 0.04374, 0.4029, 0.5589, 0.243, 0.5512, 0.6053, 0.001588, 0.6053, 0.5589, 0.243, 1.001, 0.2457, 0.9967, 0.6053, 0.5512, 0.6053])
me_plane_020.materials.append(mat_tree2_crown)
me_plane_020.use_remesh_preserve_volume = False
me_plane_020.use_remesh_preserve_attributes = False
me_plane_020.use_mirror_vertex_groups = False
me_plane_020.update()
me_plane_019 = bpy.data.meshes.new('Plane.019')
me_plane_019.from_pydata([(1.0, -1.0, -0.2717), (-1.0, -1.0, -0.2717), (1.0, 1.0, -0.2717), (-1.0, 1.0, -0.2717), (0.0, -1.0, -0.2168), (0.0, 1.0, -0.2168), (-1.239, 0.0, -0.2117), (1.0, 0.0, -0.2117), (0.0, 0.0, 0.0)], [], [(8, 7, 2, 5), (6, 8, 5, 3), (1, 4, 8, 6), (4, 0, 7, 8)])
_uv = me_plane_019.uv_layers.new(name='UVMap')
_uv.uv.foreach_set('vector', [0.5512, 0.6053, 0.9967, 0.6053, 0.9819, 0.9222, 0.5589, 0.9994, 0.001588, 0.6053, 0.5512, 0.6053, 0.5589, 0.9994, 0.1098, 0.9713, 0.04374, 0.4029, 0.5589, 0.243, 0.5512, 0.6053, 0.001588, 0.6053, 0.5589, 0.243, 1.001, 0.2457, 0.9967, 0.6053, 0.5512, 0.6053])
me_plane_019.materials.append(mat_tree2_crown)
me_plane_019.use_remesh_preserve_volume = False
me_plane_019.use_remesh_preserve_attributes = False
me_plane_019.use_mirror_vertex_groups = False
me_plane_019.update()
me_plane_018 = bpy.data.meshes.new('Plane.018')
me_plane_018.from_pydata([(1.0, -1.0, -0.2717), (-1.0, -1.0, -0.2717), (1.0, 1.0, -0.2717), (-1.0, 1.0, -0.2717), (0.0, -1.0, -0.2168), (0.0, 1.0, -0.2168), (-1.239, 0.0, -0.2117), (1.0, 0.0, -0.2117), (0.0, 0.0, 0.0)], [], [(8, 7, 2, 5), (6, 8, 5, 3), (1, 4, 8, 6), (4, 0, 7, 8)])
_uv = me_plane_018.uv_layers.new(name='UVMap')
_uv.uv.foreach_set('vector', [0.5512, 0.6053, 0.9967, 0.6053, 0.9819, 0.9222, 0.5589, 0.9994, 0.001588, 0.6053, 0.5512, 0.6053, 0.5589, 0.9994, 0.1098, 0.9713, 0.04374, 0.4029, 0.5589, 0.243, 0.5512, 0.6053, 0.001588, 0.6053, 0.5589, 0.243, 1.001, 0.2457, 0.9967, 0.6053, 0.5512, 0.6053])
me_plane_018.materials.append(mat_tree2_crown)
me_plane_018.use_remesh_preserve_volume = False
me_plane_018.use_remesh_preserve_attributes = False
me_plane_018.use_mirror_vertex_groups = False
me_plane_018.update()
me_plane_017 = bpy.data.meshes.new('Plane.017')
me_plane_017.from_pydata([(1.0, -1.0, -0.2717), (-1.0, -1.0, -0.2717), (1.0, 1.0, -0.2717), (-1.0, 1.0, -0.2717), (0.0, -1.0, -0.2168), (0.0, 1.0, -0.2168), (-1.239, 0.0, -0.2117), (1.0, 0.0, -0.2117), (0.0, 0.0, 0.0)], [], [(8, 7, 2, 5), (6, 8, 5, 3), (1, 4, 8, 6), (4, 0, 7, 8)])
_uv = me_plane_017.uv_layers.new(name='UVMap')
_uv.uv.foreach_set('vector', [0.5512, 0.6053, 0.9967, 0.6053, 0.9819, 0.9222, 0.5589, 0.9994, 0.001588, 0.6053, 0.5512, 0.6053, 0.5589, 0.9994, 0.1098, 0.9713, 0.04374, 0.4029, 0.5589, 0.243, 0.5512, 0.6053, 0.001588, 0.6053, 0.5589, 0.243, 1.001, 0.2457, 0.9967, 0.6053, 0.5512, 0.6053])
me_plane_017.materials.append(mat_tree2_crown)
me_plane_017.use_remesh_preserve_volume = False
me_plane_017.use_remesh_preserve_attributes = False
me_plane_017.use_mirror_vertex_groups = False
me_plane_017.update()
me_plane_016 = bpy.data.meshes.new('Plane.016')
me_plane_016.from_pydata([(1.0, -1.0, -0.2717), (-1.0, -1.0, -0.2717), (1.0, 1.0, -0.2717), (-1.0, 1.0, -0.2717), (0.0, -1.0, -0.2168), (0.0, 1.0, -0.2168), (-1.239, 0.0, -0.2117), (1.0, 0.0, -0.2117), (0.0, 0.0, 0.0)], [], [(8, 7, 2, 5), (6, 8, 5, 3), (1, 4, 8, 6), (4, 0, 7, 8)])
_uv = me_plane_016.uv_layers.new(name='UVMap')
_uv.uv.foreach_set('vector', [0.5512, 0.6053, 0.9967, 0.6053, 0.9819, 0.9222, 0.5589, 0.9994, 0.001588, 0.6053, 0.5512, 0.6053, 0.5589, 0.9994, 0.1098, 0.9713, 0.04374, 0.4029, 0.5589, 0.243, 0.5512, 0.6053, 0.001588, 0.6053, 0.5589, 0.243, 1.001, 0.2457, 0.9967, 0.6053, 0.5512, 0.6053])
me_plane_016.materials.append(mat_tree2_crown)
me_plane_016.use_remesh_preserve_volume = False
me_plane_016.use_remesh_preserve_attributes = False
me_plane_016.use_mirror_vertex_groups = False
me_plane_016.update()
me_plane_015 = bpy.data.meshes.new('Plane.015')
me_plane_015.from_pydata([(1.0, -1.0, -0.2717), (-1.0, -1.0, -0.2717), (1.0, 1.0, -0.2717), (-1.0, 1.0, -0.2717), (0.0, -1.0, -0.2168), (0.0, 1.0, -0.2168), (-1.239, 0.0, -0.2117), (1.0, 0.0, -0.2117), (0.0, 0.0, 0.0)], [], [(8, 7, 2, 5), (6, 8, 5, 3), (1, 4, 8, 6), (4, 0, 7, 8)])
_uv = me_plane_015.uv_layers.new(name='UVMap')
_uv.uv.foreach_set('vector', [0.5512, 0.6053, 0.9967, 0.6053, 0.9819, 0.9222, 0.5589, 0.9994, 0.001588, 0.6053, 0.5512, 0.6053, 0.5589, 0.9994, 0.1098, 0.9713, 0.04374, 0.4029, 0.5589, 0.243, 0.5512, 0.6053, 0.001588, 0.6053, 0.5589, 0.243, 1.001, 0.2457, 0.9967, 0.6053, 0.5512, 0.6053])
me_plane_015.materials.append(mat_tree2_crown)
me_plane_015.use_remesh_preserve_volume = False
me_plane_015.use_remesh_preserve_attributes = False
me_plane_015.use_mirror_vertex_groups = False
me_plane_015.update()
me_plane_014 = bpy.data.meshes.new('Plane.014')
me_plane_014.from_pydata([(1.0, -1.0, -0.2717), (-1.0, -1.0, -0.2717), (1.0, 1.0, -0.2717), (-1.0, 1.0, -0.2717), (0.0, -1.0, -0.2168), (0.0, 1.0, -0.2168), (-1.239, 0.0, -0.2117), (1.0, 0.0, -0.2117), (0.0, 0.0, 0.0)], [], [(8, 7, 2, 5), (6, 8, 5, 3), (1, 4, 8, 6), (4, 0, 7, 8)])
_uv = me_plane_014.uv_layers.new(name='UVMap')
_uv.uv.foreach_set('vector', [0.5512, 0.6053, 0.9967, 0.6053, 0.9819, 0.9222, 0.5589, 0.9994, 0.001588, 0.6053, 0.5512, 0.6053, 0.5589, 0.9994, 0.1098, 0.9713, 0.04374, 0.4029, 0.5589, 0.243, 0.5512, 0.6053, 0.001588, 0.6053, 0.5589, 0.243, 1.001, 0.2457, 0.9967, 0.6053, 0.5512, 0.6053])
me_plane_014.materials.append(mat_tree2_crown)
me_plane_014.use_remesh_preserve_volume = False
me_plane_014.use_remesh_preserve_attributes = False
me_plane_014.use_mirror_vertex_groups = False
me_plane_014.update()
me_plane_013 = bpy.data.meshes.new('Plane.013')
me_plane_013.from_pydata([(1.0, -1.0, -0.2717), (-1.0, -1.0, -0.2717), (1.0, 1.0, -0.2717), (-1.0, 1.0, -0.2717), (0.0, -1.0, -0.2168), (0.0, 1.0, -0.2168), (-1.239, 0.0, -0.2117), (1.0, 0.0, -0.2117), (0.0, 0.0, 0.0)], [], [(8, 7, 2, 5), (6, 8, 5, 3), (1, 4, 8, 6), (4, 0, 7, 8)])
_uv = me_plane_013.uv_layers.new(name='UVMap')
_uv.uv.foreach_set('vector', [0.5512, 0.6053, 0.9967, 0.6053, 0.9819, 0.9222, 0.5589, 0.9994, 0.001588, 0.6053, 0.5512, 0.6053, 0.5589, 0.9994, 0.1098, 0.9713, 0.04374, 0.4029, 0.5589, 0.243, 0.5512, 0.6053, 0.001588, 0.6053, 0.5589, 0.243, 1.001, 0.2457, 0.9967, 0.6053, 0.5512, 0.6053])
me_plane_013.materials.append(mat_tree2_crown)
me_plane_013.use_remesh_preserve_volume = False
me_plane_013.use_remesh_preserve_attributes = False
me_plane_013.use_mirror_vertex_groups = False
me_plane_013.update()
me_plane_012 = bpy.data.meshes.new('Plane.012')
me_plane_012.from_pydata([(1.0, -1.0, -0.2717), (-1.0, -1.0, -0.2717), (1.0, 1.0, -0.2717), (-1.0, 1.0, -0.2717), (0.0, -1.0, -0.2168), (0.0, 1.0, -0.2168), (-1.239, 0.0, -0.2117), (1.0, 0.0, -0.2117), (0.0, 0.0, 0.0)], [], [(8, 7, 2, 5), (6, 8, 5, 3), (1, 4, 8, 6), (4, 0, 7, 8)])
_uv = me_plane_012.uv_layers.new(name='UVMap')
_uv.uv.foreach_set('vector', [0.5512, 0.6053, 0.9967, 0.6053, 0.9819, 0.9222, 0.5589, 0.9994, 0.001588, 0.6053, 0.5512, 0.6053, 0.5589, 0.9994, 0.1098, 0.9713, 0.04374, 0.4029, 0.5589, 0.243, 0.5512, 0.6053, 0.001588, 0.6053, 0.5589, 0.243, 1.001, 0.2457, 0.9967, 0.6053, 0.5512, 0.6053])
me_plane_012.materials.append(mat_tree2_crown)
me_plane_012.use_remesh_preserve_volume = False
me_plane_012.use_remesh_preserve_attributes = False
me_plane_012.use_mirror_vertex_groups = False
me_plane_012.update()
me_plane_011 = bpy.data.meshes.new('Plane.011')
me_plane_011.from_pydata([(1.0, -1.0, -0.2717), (-1.0, -1.0, -0.2717), (1.0, 1.0, -0.2717), (-1.0, 1.0, -0.2717), (0.0, -1.0, -0.2168), (0.0, 1.0, -0.2168), (-1.239, 0.0, -0.2117), (1.0, 0.0, -0.2117), (0.0, 0.0, 0.0)], [], [(8, 7, 2, 5), (6, 8, 5, 3), (1, 4, 8, 6), (4, 0, 7, 8)])
_uv = me_plane_011.uv_layers.new(name='UVMap')
_uv.uv.foreach_set('vector', [0.5512, 0.6053, 0.9967, 0.6053, 0.9819, 0.9222, 0.5589, 0.9994, 0.001588, 0.6053, 0.5512, 0.6053, 0.5589, 0.9994, 0.1098, 0.9713, 0.04374, 0.4029, 0.5589, 0.243, 0.5512, 0.6053, 0.001588, 0.6053, 0.5589, 0.243, 1.001, 0.2457, 0.9967, 0.6053, 0.5512, 0.6053])
me_plane_011.materials.append(mat_tree2_crown)
me_plane_011.use_remesh_preserve_volume = False
me_plane_011.use_remesh_preserve_attributes = False
me_plane_011.use_mirror_vertex_groups = False
me_plane_011.update()
me_plane_010 = bpy.data.meshes.new('Plane.010')
me_plane_010.from_pydata([(1.0, -1.0, -0.2717), (-1.0, -1.0, -0.2717), (1.0, 1.0, -0.2717), (-1.0, 1.0, -0.2717), (0.0, -1.0, -0.2168), (0.0, 1.0, -0.2168), (-1.239, 0.0, -0.2117), (1.0, 0.0, -0.2117), (0.0, 0.0, 0.0)], [], [(8, 7, 2, 5), (6, 8, 5, 3), (1, 4, 8, 6), (4, 0, 7, 8)])
_uv = me_plane_010.uv_layers.new(name='UVMap')
_uv.uv.foreach_set('vector', [0.5512, 0.6053, 0.9967, 0.6053, 0.9819, 0.9222, 0.5589, 0.9994, 0.001588, 0.6053, 0.5512, 0.6053, 0.5589, 0.9994, 0.1098, 0.9713, 0.04374, 0.4029, 0.5589, 0.243, 0.5512, 0.6053, 0.001588, 0.6053, 0.5589, 0.243, 1.001, 0.2457, 0.9967, 0.6053, 0.5512, 0.6053])
me_plane_010.materials.append(mat_tree2_crown)
me_plane_010.use_remesh_preserve_volume = False
me_plane_010.use_remesh_preserve_attributes = False
me_plane_010.use_mirror_vertex_groups = False
me_plane_010.update()
me_plane_009 = bpy.data.meshes.new('Plane.009')
me_plane_009.from_pydata([(1.0, -1.0, -0.2717), (-1.0, -1.0, -0.2717), (1.0, 1.0, -0.2717), (-1.0, 1.0, -0.2717), (0.0, -1.0, -0.2168), (0.0, 1.0, -0.2168), (-1.239, 0.0, -0.2117), (1.0, 0.0, -0.2117), (0.0, 0.0, 0.0)], [], [(8, 7, 2, 5), (6, 8, 5, 3), (1, 4, 8, 6), (4, 0, 7, 8)])
_uv = me_plane_009.uv_layers.new(name='UVMap')
_uv.uv.foreach_set('vector', [0.5512, 0.6053, 0.9967, 0.6053, 0.9819, 0.9222, 0.5589, 0.9994, 0.001588, 0.6053, 0.5512, 0.6053, 0.5589, 0.9994, 0.1098, 0.9713, 0.04374, 0.4029, 0.5589, 0.243, 0.5512, 0.6053, 0.001588, 0.6053, 0.5589, 0.243, 1.001, 0.2457, 0.9967, 0.6053, 0.5512, 0.6053])
me_plane_009.materials.append(mat_tree2_crown)
me_plane_009.use_remesh_preserve_volume = False
me_plane_009.use_remesh_preserve_attributes = False
me_plane_009.use_mirror_vertex_groups = False
me_plane_009.update()
me_plane_008 = bpy.data.meshes.new('Plane.008')
me_plane_008.from_pydata([(1.0, -1.0, -0.2717), (-1.0, -1.0, -0.2717), (1.0, 1.0, -0.2717), (-1.0, 1.0, -0.2717), (0.0, -1.0, -0.2168), (0.0, 1.0, -0.2168), (-1.239, 0.0, -0.2117), (1.0, 0.0, -0.2117), (0.0, 0.0, 0.0)], [], [(8, 7, 2, 5), (6, 8, 5, 3), (1, 4, 8, 6), (4, 0, 7, 8)])
_uv = me_plane_008.uv_layers.new(name='UVMap')
_uv.uv.foreach_set('vector', [0.5512, 0.6053, 0.9967, 0.6053, 0.9819, 0.9222, 0.5589, 0.9994, 0.001588, 0.6053, 0.5512, 0.6053, 0.5589, 0.9994, 0.1098, 0.9713, 0.04374, 0.4029, 0.5589, 0.243, 0.5512, 0.6053, 0.001588, 0.6053, 0.5589, 0.243, 1.001, 0.2457, 0.9967, 0.6053, 0.5512, 0.6053])
me_plane_008.materials.append(mat_tree2_crown)
me_plane_008.use_remesh_preserve_volume = False
me_plane_008.use_remesh_preserve_attributes = False
me_plane_008.use_mirror_vertex_groups = False
me_plane_008.update()
me_plane_007 = bpy.data.meshes.new('Plane.007')
me_plane_007.from_pydata([(1.0, -1.0, -0.2717), (-1.0, -1.0, -0.2717), (1.0, 1.0, -0.2717), (-1.0, 1.0, -0.2717), (0.0, -1.0, -0.2168), (0.0, 1.0, -0.2168), (-1.239, 0.0, -0.2117), (1.0, 0.0, -0.2117), (0.0, 0.0, 0.0)], [], [(8, 7, 2, 5), (6, 8, 5, 3), (1, 4, 8, 6), (4, 0, 7, 8)])
_uv = me_plane_007.uv_layers.new(name='UVMap')
_uv.uv.foreach_set('vector', [0.5512, 0.6053, 0.9967, 0.6053, 0.9819, 0.9222, 0.5589, 0.9994, 0.001588, 0.6053, 0.5512, 0.6053, 0.5589, 0.9994, 0.1098, 0.9713, 0.04374, 0.4029, 0.5589, 0.243, 0.5512, 0.6053, 0.001588, 0.6053, 0.5589, 0.243, 1.001, 0.2457, 0.9967, 0.6053, 0.5512, 0.6053])
me_plane_007.materials.append(mat_tree2_crown)
me_plane_007.use_remesh_preserve_volume = False
me_plane_007.use_remesh_preserve_attributes = False
me_plane_007.use_mirror_vertex_groups = False
me_plane_007.update()
me_plane_006 = bpy.data.meshes.new('Plane.006')
me_plane_006.from_pydata([(1.0, -1.0, -0.2717), (-1.0, -1.0, -0.2717), (1.0, 1.0, -0.2717), (-1.0, 1.0, -0.2717), (0.0, -1.0, -0.2168), (0.0, 1.0, -0.2168), (-1.239, 0.0, -0.2117), (1.0, 0.0, -0.2117), (0.0, 0.0, 0.0)], [], [(8, 7, 2, 5), (6, 8, 5, 3), (1, 4, 8, 6), (4, 0, 7, 8)])
_uv = me_plane_006.uv_layers.new(name='UVMap')
_uv.uv.foreach_set('vector', [0.5512, 0.6053, 0.9967, 0.6053, 0.9819, 0.9222, 0.5589, 0.9994, 0.001588, 0.6053, 0.5512, 0.6053, 0.5589, 0.9994, 0.1098, 0.9713, 0.04374, 0.4029, 0.5589, 0.243, 0.5512, 0.6053, 0.001588, 0.6053, 0.5589, 0.243, 1.001, 0.2457, 0.9967, 0.6053, 0.5512, 0.6053])
me_plane_006.materials.append(mat_tree2_crown)
me_plane_006.use_remesh_preserve_volume = False
me_plane_006.use_remesh_preserve_attributes = False
me_plane_006.use_mirror_vertex_groups = False
me_plane_006.update()
me_plane_005 = bpy.data.meshes.new('Plane.005')
me_plane_005.from_pydata([(1.0, -1.0, -0.2717), (-1.0, -1.0, -0.2717), (1.0, 1.0, -0.2717), (-1.0, 1.0, -0.2717), (0.0, -1.0, -0.2168), (0.0, 1.0, -0.2168), (-1.239, 0.0, -0.2117), (1.0, 0.0, -0.2117), (0.0, 0.0, 0.0)], [], [(8, 7, 2, 5), (6, 8, 5, 3), (1, 4, 8, 6), (4, 0, 7, 8)])
_uv = me_plane_005.uv_layers.new(name='UVMap')
_uv.uv.foreach_set('vector', [0.5512, 0.6053, 0.9967, 0.6053, 0.9819, 0.9222, 0.5589, 0.9994, 0.001588, 0.6053, 0.5512, 0.6053, 0.5589, 0.9994, 0.1098, 0.9713, 0.04374, 0.4029, 0.5589, 0.243, 0.5512, 0.6053, 0.001588, 0.6053, 0.5589, 0.243, 1.001, 0.2457, 0.9967, 0.6053, 0.5512, 0.6053])
me_plane_005.materials.append(mat_tree2_crown)
me_plane_005.use_remesh_preserve_volume = False
me_plane_005.use_remesh_preserve_attributes = False
me_plane_005.use_mirror_vertex_groups = False
me_plane_005.update()
me_plane_004 = bpy.data.meshes.new('Plane.004')
me_plane_004.from_pydata([(1.0, -1.0, -0.2717), (-1.0, -1.0, -0.2717), (1.0, 1.0, -0.2717), (-1.0, 1.0, -0.2717), (0.0, -1.0, -0.2168), (0.0, 1.0, -0.2168), (-1.239, 0.0, -0.2117), (1.0, 0.0, -0.2117), (0.0, 0.0, 0.0)], [], [(8, 7, 2, 5), (6, 8, 5, 3), (1, 4, 8, 6), (4, 0, 7, 8)])
_uv = me_plane_004.uv_layers.new(name='UVMap')
_uv.uv.foreach_set('vector', [0.5512, 0.6053, 0.9967, 0.6053, 0.9819, 0.9222, 0.5589, 0.9994, 0.001588, 0.6053, 0.5512, 0.6053, 0.5589, 0.9994, 0.1098, 0.9713, 0.04374, 0.4029, 0.5589, 0.243, 0.5512, 0.6053, 0.001588, 0.6053, 0.5589, 0.243, 1.001, 0.2457, 0.9967, 0.6053, 0.5512, 0.6053])
me_plane_004.materials.append(mat_tree2_crown)
me_plane_004.use_remesh_preserve_volume = False
me_plane_004.use_remesh_preserve_attributes = False
me_plane_004.use_mirror_vertex_groups = False
me_plane_004.update()
me_plane_003 = bpy.data.meshes.new('Plane.003')
me_plane_003.from_pydata([(1.0, -1.0, -0.2717), (-1.0, -1.0, -0.2717), (1.0, 1.0, -0.2717), (-1.0, 1.0, -0.2717), (0.0, -1.0, -0.2168), (0.0, 1.0, -0.2168), (-1.239, 0.0, -0.2117), (1.0, 0.0, -0.2117), (0.0, 0.0, 0.0)], [], [(8, 7, 2, 5), (6, 8, 5, 3), (1, 4, 8, 6), (4, 0, 7, 8)])
_uv = me_plane_003.uv_layers.new(name='UVMap')
_uv.uv.foreach_set('vector', [0.5512, 0.6053, 0.9967, 0.6053, 0.9819, 0.9222, 0.5589, 0.9994, 0.001588, 0.6053, 0.5512, 0.6053, 0.5589, 0.9994, 0.1098, 0.9713, 0.04374, 0.4029, 0.5589, 0.243, 0.5512, 0.6053, 0.001588, 0.6053, 0.5589, 0.243, 1.001, 0.2457, 0.9967, 0.6053, 0.5512, 0.6053])
me_plane_003.materials.append(mat_tree2_crown)
me_plane_003.use_remesh_preserve_volume = False
me_plane_003.use_remesh_preserve_attributes = False
me_plane_003.use_mirror_vertex_groups = False
me_plane_003.update()
me_plane_002 = bpy.data.meshes.new('Plane.002')
me_plane_002.from_pydata([(1.0, -1.0, -0.2717), (-1.0, -1.0, -0.2717), (1.0, 1.0, -0.2717), (-1.0, 1.0, -0.2717), (0.0, -1.0, -0.2168), (0.0, 1.0, -0.2168), (-1.239, 0.0, -0.2117), (1.0, 0.0, -0.2117), (0.0, 0.0, 0.0)], [], [(8, 7, 2, 5), (6, 8, 5, 3), (1, 4, 8, 6), (4, 0, 7, 8)])
_uv = me_plane_002.uv_layers.new(name='UVMap')
_uv.uv.foreach_set('vector', [0.5512, 0.6053, 0.9967, 0.6053, 0.9819, 0.9222, 0.5589, 0.9994, 0.001588, 0.6053, 0.5512, 0.6053, 0.5589, 0.9994, 0.1098, 0.9713, 0.04374, 0.4029, 0.5589, 0.243, 0.5512, 0.6053, 0.001588, 0.6053, 0.5589, 0.243, 1.001, 0.2457, 0.9967, 0.6053, 0.5512, 0.6053])
me_plane_002.materials.append(mat_tree2_crown)
me_plane_002.use_remesh_preserve_volume = False
me_plane_002.use_remesh_preserve_attributes = False
me_plane_002.use_mirror_vertex_groups = False
me_plane_002.update()
me_plane_001 = bpy.data.meshes.new('Plane.001')
me_plane_001.from_pydata([(1.0, -1.0, -0.2717), (-1.0, -1.0, -0.2717), (1.0, 1.0, -0.2717), (-1.0, 1.0, -0.2717), (0.0, -1.0, -0.2168), (0.0, 1.0, -0.2168), (-1.239, 0.0, -0.2117), (1.0, 0.0, -0.2117), (0.0, 0.0, 0.0)], [], [(8, 7, 2, 5), (6, 8, 5, 3), (1, 4, 8, 6), (4, 0, 7, 8)])
_uv = me_plane_001.uv_layers.new(name='UVMap')
_uv.uv.foreach_set('vector', [0.5512, 0.6053, 0.9967, 0.6053, 0.9819, 0.9222, 0.5589, 0.9994, 0.001588, 0.6053, 0.5512, 0.6053, 0.5589, 0.9994, 0.1098, 0.9713, 0.04374, 0.4029, 0.5589, 0.243, 0.5512, 0.6053, 0.001588, 0.6053, 0.5589, 0.243, 1.001, 0.2457, 0.9967, 0.6053, 0.5512, 0.6053])
me_plane_001.materials.append(mat_tree2_crown)
me_plane_001.use_remesh_preserve_volume = False
me_plane_001.use_remesh_preserve_attributes = False
me_plane_001.use_mirror_vertex_groups = False
me_plane_001.update()
me_plane = bpy.data.meshes.new('Plane')
me_plane.from_pydata([(1.0, -1.0, -0.2717), (-1.0, -1.0, -0.2717), (1.0, 1.0, -0.2717), (-1.0, 1.0, -0.2717), (0.0, -1.0, -0.2168), (0.0, 1.0, -0.2168), (-1.239, 0.0, -0.2117), (1.0, 0.0, -0.2117), (0.0, 0.0, 0.0)], [], [(8, 7, 2, 5), (6, 8, 5, 3), (1, 4, 8, 6), (4, 0, 7, 8)])
_uv = me_plane.uv_layers.new(name='UVMap')
_uv.uv.foreach_set('vector', [0.5512, 0.6053, 0.9967, 0.6053, 0.9819, 0.9222, 0.5589, 0.9994, 0.001588, 0.6053, 0.5512, 0.6053, 0.5589, 0.9994, 0.1098, 0.9713, 0.04374, 0.4029, 0.5589, 0.243, 0.5512, 0.6053, 0.001588, 0.6053, 0.5589, 0.243, 1.001, 0.2457, 0.9967, 0.6053, 0.5512, 0.6053])
me_plane.materials.append(mat_tree2_crown)
me_plane.use_remesh_preserve_volume = False
me_plane.use_remesh_preserve_attributes = False
me_plane.use_mirror_vertex_groups = False
me_plane.update()
me_circle_002 = bpy.data.meshes.new('Circle.002')
me_circle_002.from_pydata([(0.0, 1.0, 0.0), (-0.5, 0.866, 0.0), (-0.866, 0.5, 0.0), (-1.0, -4.371e-08, 0.0), (-0.866, -0.5, 0.0), (-0.5, -0.866, 0.0), (-1.51e-07, -1.0, 0.0), (0.5, -0.866, 0.0), (0.866, -0.5, 0.0), (1.0, -4.649e-07, 0.0), (0.866, 0.5, 0.0), (0.5, 0.866, 0.0), (0.0, 1.0, 0.0), (-0.5, 0.866, 0.0), (-0.866, 0.5, 0.0), (-1.0, -4.371e-08, 0.0), (-0.866, -0.5, 0.0), (-0.5, -0.866, 0.0), (-1.51e-07, -1.0, 0.0), (0.5, -0.866, 0.0), (0.866, -0.5, 0.0), (1.0, -4.649e-07, 0.0), (0.866, 0.5, 0.0), (0.5, 0.866, 0.0), (-0.07342, 0.542, 0.6481), (-0.3453, 0.4691, 0.6481), (-0.5443, 0.2701, 0.6481), (-0.6172, -0.001804, 0.6481), (-0.5443, -0.2737, 0.6481), (-0.3453, -0.4727, 0.6481), (-0.07342, -0.5456, 0.6481), (0.1985, -0.4727, 0.6481), (0.3975, -0.2737, 0.6481), (0.4704, -0.001804, 0.6481), (0.3975, 0.2701, 0.6481), (0.1985, 0.4691, 0.6481), (-0.07342, 0.6041, 4.02), (-0.1762, 0.5765, 4.02), (-0.2515, 0.5013, 4.02), (-0.2791, 0.3984, 4.02), (-0.2515, 0.2956, 4.02), (-0.1762, 0.2204, 4.02), (-0.07342, 0.1928, 4.02), (0.0294, 0.2204, 4.02), (0.1047, 0.2956, 4.02), (0.1322, 0.3984, 4.02), (0.1047, 0.5013, 4.02), (0.0294, 0.5765, 4.02), (-0.07342, 0.6041, 4.02), (-0.1762, 0.5765, 4.02), (-0.2515, 0.5013, 4.02), (-0.2791, 0.3984, 4.02), (-0.2515, 0.2956, 4.02), (-0.1762, 0.2204, 4.02), (-0.07342, 0.1928, 4.02), (0.0294, 0.2204, 4.02), (0.1047, 0.2956, 4.02), (0.1322, 0.3984, 4.02), (0.1047, 0.5013, 4.02), (0.0294, 0.5765, 4.02), (-0.07342, 0.3559, 5.354), (-0.0936, 0.3505, 5.354), (-0.1084, 0.3357, 5.354), (-0.1138, 0.3156, 5.354), (-0.1084, 0.2954, 5.354), (-0.0936, 0.2806, 5.354), (-0.07342, 0.2752, 5.354), (-0.05325, 0.2806, 5.354), (-0.03848, 0.2954, 5.354), (-0.03307, 0.3156, 5.354), (-0.03848, 0.3357, 5.354), (-0.05325, 0.3505, 5.354), (-0.07342, 0.542, 0.6481), (-0.3453, 0.4691, 0.6481), (-0.5443, 0.2701, 0.6481), (-0.6172, -0.001804, 0.6481), (0.3975, 0.2701, 0.6481), (0.1985, 0.4691, 0.6481), (-0.5443, -0.2737, 0.6481), (-0.3453, -0.4727, 0.6481), (-0.07342, -0.5456, 0.6481), (0.1985, -0.4727, 0.6481), (0.3975, -0.2737, 0.6481), (-0.07342, 0.542, 0.6481), (-0.3453, 0.4691, 0.6481), (-0.5443, 0.2701, 0.6481), (-0.6172, -0.001804, 0.6481), (0.3975, 0.2701, 0.6481), (0.1985, 0.4691, 0.6481), (-0.5443, -0.2737, 0.6481), (-0.3453, -0.4727, 0.6481), (-0.07342, -0.5456, 0.6481), (0.1985, -0.4727, 0.6481), (0.3975, -0.2737, 0.6481), (-0.07342, 0.542, 0.6481), (-0.3453, 0.4691, 0.6481), (-0.5443, 0.2701, 0.6481), (-0.6172, -0.001804, 0.6481), (0.3975, 0.2701, 0.6481), (0.1985, 0.4691, 0.6481), (-0.5443, -0.2737, 0.6481), (-0.3453, -0.4727, 0.6481), (-0.07342, -0.5456, 0.6481), (0.1985, -0.4727, 0.6481), (0.3975, -0.2737, 0.6481), (-0.07342, 0.542, 0.6481), (-0.3453, 0.4691, 0.6481), (-0.5443, 0.2701, 0.6481), (0.3975, 0.2701, 0.6481), (0.1985, 0.4691, 0.6481), (-0.5443, -0.2737, 0.6481), (-0.3453, -0.4727, 0.6481), (-0.07342, -0.5456, 0.6481), (0.1985, -0.4727, 0.6481), (0.3975, -0.2737, 0.6481), (-1.344, -0.7152, 1.997), (-1.259, -0.7996, 1.997), (-1.144, -0.8304, 1.997), (-1.029, -0.7996, 1.997), (-0.9444, -0.7152, 1.997), (-1.555, -0.7895, 2.584), (-1.516, -0.8279, 2.584), (-1.464, -0.842, 2.584), (-1.411, -0.8279, 2.584), (-1.373, -0.7895, 2.584), (-1.732, -0.8212, 2.77), (-1.719, -0.8343, 2.77), (-1.701, -0.8391, 2.77), (-1.684, -0.8343, 2.77), (-1.671, -0.8212, 2.77), (-1.128, -0.8324, 2.921), (-1.122, -0.8385, 2.921), (-1.113, -0.8407, 2.921), (-1.105, -0.8385, 2.921), (-1.099, -0.8324, 2.921)], [], [(11, 0, 12, 23), (10, 11, 23, 22), (9, 10, 22, 21), (8, 9, 21, 20), (7, 8, 20, 19), (6, 7, 19, 18), (5, 6, 18, 17), (4, 5, 17, 16), (3, 4, 16, 15), (2, 3, 15, 14), (1, 2, 14, 13), (0, 1, 13, 12), (23, 12, 24, 35), (22, 23, 35, 34), (21, 22, 34, 33), (20, 21, 33, 32), (19, 20, 32, 31), (18, 19, 31, 30), (17, 18, 30, 29), (16, 17, 29, 28), (15, 16, 28, 27), (14, 15, 27, 26), (13, 14, 26, 25), (12, 13, 25, 24), (35, 24, 36, 47), (34, 35, 47, 46), (33, 34, 46, 45), (32, 33, 45, 44), (31, 32, 44, 43), (30, 31, 43, 42), (29, 30, 42, 41), (28, 29, 41, 40), (27, 28, 40, 39), (26, 27, 39, 38), (25, 26, 38, 37), (24, 25, 37, 36), (47, 36, 48, 59), (46, 47, 59, 58), (45, 46, 58, 57), (44, 45, 57, 56), (43, 44, 56, 55), (42, 43, 55, 54), (41, 42, 54, 53), (40, 41, 53, 52), (39, 40, 52, 51), (38, 39, 51, 50), (37, 38, 50, 49), (36, 37, 49, 48), (59, 48, 60, 71), (58, 59, 71, 70), (57, 58, 70, 69), (56, 57, 69, 68), (55, 56, 68, 67), (54, 55, 67, 66), (53, 54, 66, 65), (52, 53, 65, 64), (51, 52, 64, 63), (50, 51, 63, 62), (49, 50, 62, 61), (48, 49, 61, 60), (24, 35, 77, 72), (35, 34, 76, 77), (27, 26, 74, 75), (26, 25, 73, 74), (25, 24, 72, 73), (32, 31, 81, 82), (31, 30, 80, 81), (30, 29, 79, 80), (29, 28, 78, 79), (82, 81, 92, 93), (81, 80, 91, 92), (80, 79, 90, 91), (79, 78, 89, 90), (72, 77, 88, 83), (77, 76, 87, 88), (75, 74, 85, 86), (74, 73, 84, 85), (73, 72, 83, 84), (93, 92, 103, 104), (92, 91, 102, 103), (91, 90, 101, 102), (90, 89, 100, 101), (83, 88, 99, 94), (88, 87, 98, 99), (86, 85, 96, 97), (85, 84, 95, 96), (84, 83, 94, 95), (104, 103, 113, 114), (103, 102, 112, 113), (102, 101, 111, 112), (101, 100, 110, 111), (94, 99, 109, 105), (99, 98, 108, 109), (96, 95, 106, 107), (95, 94, 105, 106), (114, 113, 118, 119), (113, 112, 117, 118), (112, 111, 116, 117), (111, 110, 115, 116), (119, 118, 123, 124), (118, 117, 122, 123), (117, 116, 121, 122), (116, 115, 120, 121), (124, 123, 128, 129), (123, 122, 127, 128), (122, 121, 126, 127), (121, 120, 125, 126), (123, 124, 134, 133), (122, 123, 133, 132), (121, 122, 132, 131), (120, 121, 131, 130)])
me_circle_002.materials.append(mat_material_003)
me_circle_002.use_remesh_preserve_volume = False
me_circle_002.use_remesh_preserve_attributes = False
me_circle_002.use_mirror_vertex_groups = False
me_circle_002.update()

# ---- objects
ob_plane_053 = bpy.data.objects.new('Plane.053', me_plane_053)
ob_plane_052 = bpy.data.objects.new('Plane.052', me_plane_052)
ob_plane_051 = bpy.data.objects.new('Plane.051', me_plane_051)
ob_plane_050 = bpy.data.objects.new('Plane.050', me_plane_050)
ob_plane_049 = bpy.data.objects.new('Plane.049', me_plane_049)
ob_plane_047 = bpy.data.objects.new('Plane.047', me_plane_047)
ob_plane_046 = bpy.data.objects.new('Plane.046', me_plane_046)
ob_plane_045 = bpy.data.objects.new('Plane.045', me_plane_045)
ob_plane_044 = bpy.data.objects.new('Plane.044', me_plane_044)
ob_plane_043 = bpy.data.objects.new('Plane.043', me_plane_043)
ob_plane_042 = bpy.data.objects.new('Plane.042', me_plane_042)
ob_plane_041 = bpy.data.objects.new('Plane.041', me_plane_041)
ob_plane_040 = bpy.data.objects.new('Plane.040', me_plane_040)
ob_plane_039 = bpy.data.objects.new('Plane.039', me_plane_039)
ob_plane_038 = bpy.data.objects.new('Plane.038', me_plane_038)
ob_plane_037 = bpy.data.objects.new('Plane.037', me_plane_037)
ob_plane_036 = bpy.data.objects.new('Plane.036', me_plane_036)
ob_plane_035 = bpy.data.objects.new('Plane.035', me_plane_035)
ob_plane_034 = bpy.data.objects.new('Plane.034', me_plane_034)
ob_plane_033 = bpy.data.objects.new('Plane.033', me_plane_033)
ob_plane_032 = bpy.data.objects.new('Plane.032', me_plane_032)
ob_plane_031 = bpy.data.objects.new('Plane.031', me_plane_031)
ob_plane_030 = bpy.data.objects.new('Plane.030', me_plane_030)
ob_plane_029 = bpy.data.objects.new('Plane.029', me_plane_029)
ob_plane_028 = bpy.data.objects.new('Plane.028', me_plane_028)
ob_plane_027 = bpy.data.objects.new('Plane.027', me_plane_027)
ob_plane_026 = bpy.data.objects.new('Plane.026', me_plane_026)
ob_plane_025 = bpy.data.objects.new('Plane.025', me_plane_025)
ob_plane_024 = bpy.data.objects.new('Plane.024', me_plane_024)
ob_plane_023 = bpy.data.objects.new('Plane.023', me_plane_023)
ob_plane_022 = bpy.data.objects.new('Plane.022', me_plane_022)
ob_plane_021 = bpy.data.objects.new('Plane.021', me_plane_021)
ob_plane_020 = bpy.data.objects.new('Plane.020', me_plane_020)
ob_plane_019 = bpy.data.objects.new('Plane.019', me_plane_019)
ob_plane_018 = bpy.data.objects.new('Plane.018', me_plane_018)
ob_plane_017 = bpy.data.objects.new('Plane.017', me_plane_017)
ob_plane_016 = bpy.data.objects.new('Plane.016', me_plane_016)
ob_plane_015 = bpy.data.objects.new('Plane.015', me_plane_015)
ob_plane_014 = bpy.data.objects.new('Plane.014', me_plane_014)
ob_plane_013 = bpy.data.objects.new('Plane.013', me_plane_013)
ob_plane_012 = bpy.data.objects.new('Plane.012', me_plane_012)
ob_plane_011 = bpy.data.objects.new('Plane.011', me_plane_011)
ob_plane_010 = bpy.data.objects.new('Plane.010', me_plane_010)
ob_plane_009 = bpy.data.objects.new('Plane.009', me_plane_009)
ob_plane_008 = bpy.data.objects.new('Plane.008', me_plane_008)
ob_plane_007 = bpy.data.objects.new('Plane.007', me_plane_007)
ob_plane_006 = bpy.data.objects.new('Plane.006', me_plane_006)
ob_plane_005 = bpy.data.objects.new('Plane.005', me_plane_005)
ob_plane_004 = bpy.data.objects.new('Plane.004', me_plane_004)
ob_plane_003 = bpy.data.objects.new('Plane.003', me_plane_003)
ob_plane_002 = bpy.data.objects.new('Plane.002', me_plane_002)
ob_plane_001 = bpy.data.objects.new('Plane.001', me_plane_001)
ob_plane = bpy.data.objects.new('Plane', me_plane)
ob_tree2_trunk = bpy.data.objects.new('tree2_trunk', me_circle_002)

# ---- transforms, parenting, visibility, modifiers, constraints
ob_plane_053.location = (-0.8383, -1.03, 1.928)
ob_plane_053.rotation_euler = (0.3795, 0.3934, -1.05)
ob_plane_053.scale = (0.4518, 0.4518, 0.4518)
ob_plane_053.lineart.crease_threshold = 0.0
ob_plane_052.location = (-0.8465, -0.7539, 2.391)
ob_plane_052.rotation_euler = (0.3795, 0.3934, -0.4052)
ob_plane_052.scale = (0.4518, 0.4518, 0.4518)
ob_plane_052.lineart.crease_threshold = 0.0
ob_plane_051.location = (-1.527, -0.5707, 2.405)
ob_plane_051.rotation_euler = (0.3795, 0.3934, 0.9287)
ob_plane_051.scale = (0.4518, 0.4518, 0.4518)
ob_plane_051.lineart.crease_threshold = 0.0
ob_plane_050.location = (-1.88, -0.9781, 1.85)
ob_plane_050.rotation_euler = (0.2428, -0.752, 0.3065)
ob_plane_050.scale = (0.6289, 0.6289, 0.6289)
ob_plane_050.lineart.crease_threshold = 0.0
ob_plane_049.location = (-2.212, -1.018, 2.637)
ob_plane_049.rotation_euler = (0.5753, -0.536, -0.1697)
ob_plane_049.lineart.crease_threshold = 0.0
ob_plane_047.location = (0.7752, 1.877, 3.828)
ob_plane_047.rotation_euler = (-0.02627, 0.3388, 0.6311)
ob_plane_047.lineart.crease_threshold = 0.0
ob_plane_046.location = (-0.5594, 1.676, 5.322)
ob_plane_046.rotation_euler = (0.05422, 0.2806, 1.288)
ob_plane_046.lineart.crease_threshold = 0.0
ob_plane_045.location = (0.5697, 0.7345, 4.484)
ob_plane_045.rotation_euler = (-0.1129, 0.427, 0.149)
ob_plane_045.lineart.crease_threshold = 0.0
ob_plane_044.location = (0.5494, 0.8356, 5.156)
ob_plane_044.rotation_euler = (0.05422, 0.2806, 0.1791)
ob_plane_044.lineart.crease_threshold = 0.0
ob_plane_043.location = (0.1421, -0.5905, 4.366)
ob_plane_043.rotation_euler = (0.09734, 0.3383, -1.008)
ob_plane_043.lineart.crease_threshold = 0.0
ob_plane_042.location = (0.0687, -0.4644, 3.752)
ob_plane_042.rotation_euler = (0.03317, 0.3092, -1.037)
ob_plane_042.lineart.crease_threshold = 0.0
ob_plane_041.location = (-1.651, -0.2632, 3.796)
ob_plane_041.rotation_euler = (0.03317, 0.3092, -2.362)
ob_plane_041.lineart.crease_threshold = 0.0
ob_plane_040.location = (-1.336, -0.6848, 4.614)
ob_plane_040.rotation_euler = (0.09734, 0.3383, -2.333)
ob_plane_040.lineart.crease_threshold = 0.0
ob_plane_039.location = (-1.539, -0.2985, 5.204)
ob_plane_039.rotation_euler = (0.2173, 0.386, -2.274)
ob_plane_039.lineart.crease_threshold = 0.0
ob_plane_038.location = (0.301, -0.5627, 5.232)
ob_plane_038.rotation_euler = (0.2173, 0.386, -0.7867)
ob_plane_038.lineart.crease_threshold = 0.0
ob_plane_037.location = (0.703, -0.3929, 4.642)
ob_plane_037.rotation_euler = (0.09734, 0.3383, -0.8456)
ob_plane_037.lineart.crease_threshold = 0.0
ob_plane_036.location = (0.2565, -0.6713, 3.824)
ob_plane_036.rotation_euler = (0.03317, 0.3092, -0.8751)
ob_plane_036.lineart.crease_threshold = 0.0
ob_plane_035.location = (0.6007, 1.025, 3.78)
ob_plane_035.rotation_euler = (0.03317, 0.3092, 0.4498)
ob_plane_035.lineart.crease_threshold = 0.0
ob_plane_034.location = (0.7325, 1.088, 4.395)
ob_plane_034.rotation_euler = (0.09734, 0.3383, 0.4792)
ob_plane_034.lineart.crease_threshold = 0.0
ob_plane_033.location = (-0.6546, 1.613, 5.184)
ob_plane_033.rotation_euler = (0.05422, 0.2806, 1.666)
ob_plane_033.lineart.crease_threshold = 0.0
ob_plane_032.location = (-0.5522, 1.625, 4.512)
ob_plane_032.rotation_euler = (-0.1129, 0.427, 1.636)
ob_plane_032.lineart.crease_threshold = 0.0
ob_plane_031.location = (-1.584, 0.5782, 5.351)
ob_plane_031.rotation_euler = (0.05422, 0.2806, 2.775)
ob_plane_031.lineart.crease_threshold = 0.0
ob_plane_030.location = (-1.674, 1.925, 3.856)
ob_plane_030.rotation_euler = (-0.02627, 0.3388, 2.118)
ob_plane_030.lineart.crease_threshold = 0.0
ob_plane_029.location = (0.8304, 0.678, 2.683)
ob_plane_029.rotation_euler = (0.3795, 0.3934, 0.9287)
ob_plane_029.lineart.crease_threshold = 0.0
ob_plane_028.location = (0.1586, 0.9389, 3.562)
ob_plane_028.rotation_euler = (0.5327, -0.0888, 2.777)
ob_plane_028.lineart.crease_threshold = 0.0
ob_plane_027.location = (-0.5401, -1.7, 3.393)
ob_plane_027.rotation_euler = (-0.3788, -0.008436, 2.979)
ob_plane_027.lineart.crease_threshold = 0.0
ob_plane_026.location = (0.2409, -0.4049, 3.265)
ob_plane_026.rotation_euler = (0.108, -0.133, 1.943)
ob_plane_026.lineart.crease_threshold = 0.0
ob_plane_025.location = (-1.371, 1.283, 3.386)
ob_plane_025.rotation_euler = (-0.02627, 0.3388, 1.99)
ob_plane_025.lineart.crease_threshold = 0.0
ob_plane_024.location = (-2.154, 0.03957, 3.766)
ob_plane_024.rotation_euler = (-0.02627, 0.3388, 3.099)
ob_plane_024.lineart.crease_threshold = 0.0
ob_plane_023.location = (0.1553, -0.7189, 3.467)
ob_plane_023.rotation_euler = (-0.02627, 0.3388, 5.413)
ob_plane_023.lineart.crease_threshold = 0.0
ob_plane_022.location = (0.3705, -0.9692, 3.086)
ob_plane_022.rotation_euler = (0.4235, 0.09084, 0.911)
ob_plane_022.lineart.crease_threshold = 0.0
ob_plane_021.location = (0.224, -0.8008, 5.043)
ob_plane_021.rotation_euler = (0.2173, 0.386, -0.6257)
ob_plane_021.lineart.crease_threshold = 0.0
ob_plane_020.location = (0.5935, -0.5688, 4.453)
ob_plane_020.rotation_euler = (0.09734, 0.3383, -0.6846)
ob_plane_020.lineart.crease_threshold = 0.0
ob_plane_019.location = (-0.8782, -0.9151, 3.305)
ob_plane_019.rotation_euler = (0.4235, 0.09084, -0.1064)
ob_plane_019.lineart.crease_threshold = 0.0
ob_plane_018.location = (-0.5502, -0.564, 5.137)
ob_plane_018.rotation_euler = (0.05422, 0.2806, 4.38)
ob_plane_018.lineart.crease_threshold = 0.0
ob_plane_017.location = (-0.7198, -0.827, 4.313)
ob_plane_017.rotation_euler = (-0.1129, 0.427, 4.35)
ob_plane_017.lineart.crease_threshold = 0.0
ob_plane_016.location = (-0.7785, -0.6005, 3.686)
ob_plane_016.rotation_euler = (-0.02627, 0.3388, 4.395)
ob_plane_016.lineart.crease_threshold = 0.0
ob_plane_015.location = (-1.192, -0.5314, 3.81)
ob_plane_015.rotation_euler = (-0.02627, 0.3388, 3.772)
ob_plane_015.lineart.crease_threshold = 0.0
ob_plane_014.location = (-1.048, -0.521, 4.802)
ob_plane_014.rotation_euler = (-0.1129, 0.427, 3.727)
ob_plane_014.lineart.crease_threshold = 0.0
ob_plane_013.location = (-0.9853, -0.635, 5.261)
ob_plane_013.rotation_euler = (0.05422, 0.2806, 3.757)
ob_plane_013.lineart.crease_threshold = 0.0
ob_plane_012.location = (-0.9853, -0.635, 5.261)
ob_plane_012.rotation_euler = (0.05422, 0.2806, 3.757)
ob_plane_012.lineart.crease_threshold = 0.0
ob_plane_011.location = (-1.048, -0.521, 4.802)
ob_plane_011.rotation_euler = (-0.1129, 0.427, 3.727)
ob_plane_011.lineart.crease_threshold = 0.0
ob_plane_010.location = (-1.192, -0.5314, 3.81)
ob_plane_010.rotation_euler = (-0.02627, 0.3388, 3.772)
ob_plane_010.lineart.crease_threshold = 0.0
ob_plane_009.location = (-1.354, 0.9289, 3.43)
ob_plane_009.rotation_euler = (-0.02627, 0.3388, 2.663)
ob_plane_009.lineart.crease_threshold = 0.0
ob_plane_008.location = (-1.281, 0.8049, 4.422)
ob_plane_008.rotation_euler = (-0.1129, 0.427, 2.617)
ob_plane_008.lineart.crease_threshold = 0.0
ob_plane_007.location = (-1.328, 0.7132, 5.094)
ob_plane_007.rotation_euler = (0.05422, 0.2806, 2.647)
ob_plane_007.lineart.crease_threshold = 0.0
ob_plane_006.location = (-0.2522, 1.39, 5.098)
ob_plane_006.rotation_euler = (0.2173, 0.386, 1.519)
ob_plane_006.lineart.crease_threshold = 0.0
ob_plane_005.location = (-0.1205, 1.574, 4.305)
ob_plane_005.rotation_euler = (0.09734, 0.3383, 1.46)
ob_plane_005.lineart.crease_threshold = 0.0
ob_plane_004.location = (-0.1418, 1.43, 3.69)
ob_plane_004.rotation_euler = (0.03317, 0.3092, 1.431)
ob_plane_004.lineart.crease_threshold = 0.0
ob_plane_003.location = (1.077, 0.2004, 3.734)
ob_plane_003.rotation_euler = (0.03317, 0.3092, 0.1061)
ob_plane_003.lineart.crease_threshold = 0.0
ob_plane_002.location = (1.094, 0.7263, 4.552)
ob_plane_002.rotation_euler = (0.09734, 0.3383, 0.1355)
ob_plane_002.lineart.crease_threshold = 0.0
ob_plane_001.location = (1.011, 0.2978, 5.142)
ob_plane_001.rotation_euler = (0.2173, 0.386, 0.1945)
ob_plane_001.lineart.crease_threshold = 0.0
ob_plane.location = (1.011, 0.2978, 5.142)
ob_plane.rotation_euler = (0.2173, 0.386, 0.1945)
ob_plane.lineart.crease_threshold = 0.0
ob_tree2_trunk.location = (-0.09067, -0.06983, 0.06462)
ob_tree2_trunk.lineart.crease_threshold = 0.0

# ---- collection membership
col_collection_1.objects.link(ob_plane_053)
col_collection_1.objects.link(ob_plane_052)
col_collection_1.objects.link(ob_plane_051)
col_collection_1.objects.link(ob_plane_050)
col_collection_1.objects.link(ob_plane_049)
col_collection_1.objects.link(ob_plane_047)
col_collection_1.objects.link(ob_plane_046)
col_collection_1.objects.link(ob_plane_045)
col_collection_1.objects.link(ob_plane_044)
col_collection_1.objects.link(ob_plane_043)
col_collection_1.objects.link(ob_plane_042)
col_collection_1.objects.link(ob_plane_041)
col_collection_1.objects.link(ob_plane_040)
col_collection_1.objects.link(ob_plane_039)
col_collection_1.objects.link(ob_plane_038)
col_collection_1.objects.link(ob_plane_037)
col_collection_1.objects.link(ob_plane_036)
col_collection_1.objects.link(ob_plane_035)
col_collection_1.objects.link(ob_plane_034)
col_collection_1.objects.link(ob_plane_033)
col_collection_1.objects.link(ob_plane_032)
col_collection_1.objects.link(ob_plane_031)
col_collection_1.objects.link(ob_plane_030)
col_collection_1.objects.link(ob_plane_029)
col_collection_1.objects.link(ob_plane_028)
col_collection_1.objects.link(ob_plane_027)
col_collection_1.objects.link(ob_plane_026)
col_collection_1.objects.link(ob_plane_025)
col_collection_1.objects.link(ob_plane_024)
col_collection_1.objects.link(ob_plane_023)
col_collection_1.objects.link(ob_plane_022)
col_collection_1.objects.link(ob_plane_021)
col_collection_1.objects.link(ob_plane_020)
col_collection_1.objects.link(ob_plane_019)
col_collection_1.objects.link(ob_plane_018)
col_collection_1.objects.link(ob_plane_017)
col_collection_1.objects.link(ob_plane_016)
col_collection_1.objects.link(ob_plane_015)
col_collection_1.objects.link(ob_plane_014)
col_collection_1.objects.link(ob_plane_013)
col_collection_1.objects.link(ob_plane_012)
col_collection_1.objects.link(ob_plane_011)
col_collection_1.objects.link(ob_plane_010)
col_collection_1.objects.link(ob_plane_009)
col_collection_1.objects.link(ob_plane_008)
col_collection_1.objects.link(ob_plane_007)
col_collection_1.objects.link(ob_plane_006)
col_collection_1.objects.link(ob_plane_005)
col_collection_1.objects.link(ob_plane_004)
col_collection_1.objects.link(ob_plane_003)
col_collection_1.objects.link(ob_plane_002)
col_collection_1.objects.link(ob_plane_001)
col_collection_1.objects.link(ob_plane)
col_collection_1.objects.link(ob_tree2_trunk)

# ---- scene / render settings (as saved in the file)
scene.frame_start = 1; scene.frame_end = 250; scene.frame_set(1)
scene.render.engine = 'BLENDER_EEVEE_NEXT'
scene.render.image_settings.compression = 90
scene.render.resolution_percentage = 50
scene.render.dither_intensity = 0.0
scene.cycles.use_denoising = False
scene.cycles.samples = 10
scene.cycles.sampling_pattern = 'TABULATED_SOBOL'
scene.cycles.light_sampling_threshold = 0.0
scene.cycles.use_adaptive_sampling = False
scene.cycles.use_light_tree = False
scene.cycles.blur_glossy = 0.0
scene.cycles.volume_bounces = 1
scene.cycles.pixel_filter_type = 'GAUSSIAN'
scene.cycles.sample_clamp_indirect = 0.0
scene.view_settings.view_transform = 'Standard'
bpy.context.view_layer.update()

# ---- added for rendering (the .blend has no active camera and no usable light): camera, sun
cam_auto = bpy.data.cameras.new('AutoCamera')
cam_auto.lens = 50.0
cam_auto.sensor_width = 36.0
cam_auto.clip_end = 1000.0
ob_auto_camera = bpy.data.objects.new('AutoCamera', cam_auto)
scene.collection.objects.link(ob_auto_camera)
ob_auto_camera.location = (8.69091, -10.965, 10.4387)
ob_auto_camera.rotation_euler = (1.09748, -7.21219e-08, 0.694738)
scene.camera = ob_auto_camera
light_auto_sun = bpy.data.lights.new('AutoSun', 'SUN')
light_auto_sun.energy = 3.0
light_auto_sun.angle = 0.0523599
ob_auto_sun = bpy.data.objects.new('AutoSun', light_auto_sun)
scene.collection.objects.link(ob_auto_sun)
ob_auto_sun.rotation_euler = (0.872665, 0.174533, 0.523599)
bpy.context.view_layer.update()
